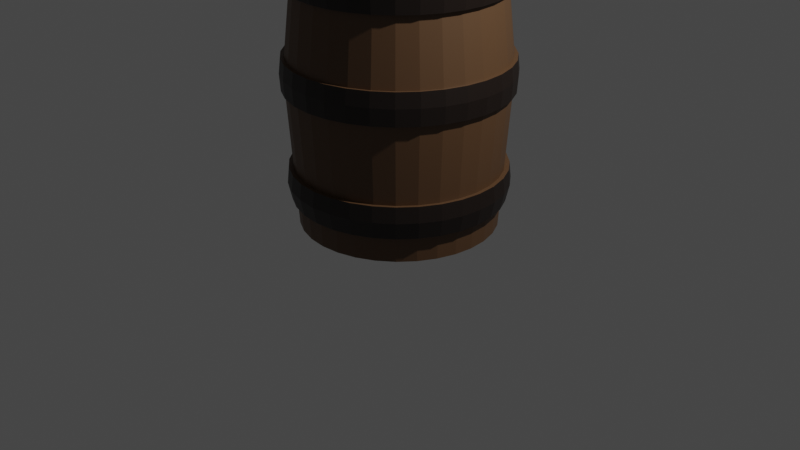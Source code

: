 # Source: DetailBarrel.blend  (saved by Blender 2.82.7; exported with 4.5.12 LTS)
import bpy
from mathutils import Matrix  # noqa: F401  (used for matrix-valued properties, if any)

bpy.ops.wm.read_factory_settings(use_empty=True)
scene = bpy.context.scene
scene.name = 'Scene'

# ---- collections
col_collection = bpy.data.collections.new('Collection'); scene.collection.children.link(col_collection)

# ---- materials (node trees are filled in below, after node groups)
mat_basewood = bpy.data.materials.new('BaseWood')
mat_basewood.use_transparent_shadow = False
mat_metalring = bpy.data.materials.new('MetalRing')
mat_metalring.use_transparent_shadow = False

# ---- material node trees
mat_basewood.use_nodes = True; mat_basewood.node_tree.nodes.clear()
_N = mat_basewood.node_tree.nodes; _L = mat_basewood.node_tree.links
n0 = _N.new('ShaderNodeOutputMaterial'); n0.name = 'Material Output'; n0.location = (300, 300)
n1 = _N.new('ShaderNodeBsdfPrincipled'); n1.name = 'Principled BSDF'; n1.location = (10, 300)
n1.distribution = 'GGX'
n1.subsurface_method = 'BURLEY'
n1.inputs[0].default_value = (0.1095, 0.05613, 0.02519, 1.0)
n1.inputs[3].default_value = 1.45
n1.inputs[27].default_value = (0.0, 0.0, 0.0, 1.0)
n1.inputs[28].default_value = 1.0
_L.new(n1.outputs[0], n0.inputs[0])
n0.is_active_output = True
mat_metalring.use_nodes = True; mat_metalring.node_tree.nodes.clear()
_N = mat_metalring.node_tree.nodes; _L = mat_metalring.node_tree.links
n0 = _N.new('ShaderNodeOutputMaterial'); n0.name = 'Material Output'; n0.location = (300, 300)
n1 = _N.new('ShaderNodeBsdfPrincipled'); n1.name = 'Principled BSDF'; n1.location = (10, 300)
n1.distribution = 'GGX'
n1.subsurface_method = 'BURLEY'
n1.inputs[0].default_value = (0.0121, 0.006315, 0.003876, 1.0)
n1.inputs[3].default_value = 1.45
n1.inputs[27].default_value = (0.0, 0.0, 0.0, 1.0)
n1.inputs[28].default_value = 1.0
_L.new(n1.outputs[0], n0.inputs[0])
n0.is_active_output = True

# ---- world
world_world = bpy.data.worlds.new('World'); scene.world = world_world
world_world.use_nodes = True; world_world.node_tree.nodes.clear()
_N = world_world.node_tree.nodes; _L = world_world.node_tree.links
n0 = _N.new('ShaderNodeOutputWorld'); n0.name = 'World Output'; n0.location = (300, 300)
n1 = _N.new('ShaderNodeBackground'); n1.name = 'Background'; n1.location = (10, 300)
n1.inputs[0].default_value = (0.05088, 0.05088, 0.05088, 1.0)
_L.new(n1.outputs[0], n0.inputs[0])
n0.is_active_output = True
world_world.color = (0.05088, 0.05088, 0.05088)
world_world.use_sun_shadow = False
world_world.sun_shadow_jitter_overblur = 0.0

# ---- cameras
cam_camera = bpy.data.cameras.new('Camera')
cam_camera.clip_end = 100.0
cam_camera.ortho_scale = 7.314

# ---- lights
light_light = bpy.data.lights.new('Light', 'POINT')
light_light.transmission_factor = 0.0
light_light.energy = 1000.0
light_light.shadow_soft_size = 0.1
light_light.shadow_maximum_resolution = 0.006
light_light.use_absolute_resolution = True

# ---- meshes
me_cylinder = bpy.data.meshes.new('Cylinder')
me_cylinder.from_pydata([(0.0, 1.0, -1.0), (5.527e-09, 0.9535, 1.0), (0.1951, 0.9808, -1.0), (0.186, 0.9351, 1.0), (0.3827, 0.9239, -1.0), (0.3649, 0.8809, 1.0), (0.5556, 0.8315, -1.0), (0.5297, 0.7928, 1.0), (0.7071, 0.7071, -1.0), (0.6742, 0.6742, 1.0), (0.8315, 0.5556, -1.0), (0.7928, 0.5297, 1.0), (0.9239, 0.3827, -1.0), (0.8809, 0.3649, 1.0), (0.9808, 0.1951, -1.0), (0.9351, 0.186, 1.0), (1.0, 7.55e-08, -1.0), (0.9535, 8.525e-08, 1.0), (0.9808, -0.1951, -1.0), (0.9351, -0.186, 1.0), (0.9239, -0.3827, -1.0), (0.8809, -0.3649, 1.0), (0.8315, -0.5556, -1.0), (0.7928, -0.5297, 1.0), (0.7071, -0.7071, -1.0), (0.6742, -0.6742, 1.0), (0.5556, -0.8315, -1.0), (0.5297, -0.7928, 1.0), (0.3827, -0.9239, -1.0), (0.3649, -0.8809, 1.0), (0.1951, -0.9808, -1.0), (0.186, -0.9351, 1.0), (-3.258e-07, -1.0, -1.0), (-3.051e-07, -0.9535, 1.0), (-0.1951, -0.9808, -1.0), (-0.186, -0.9351, 1.0), (-0.3827, -0.9239, -1.0), (-0.3649, -0.8809, 1.0), (-0.5556, -0.8315, -1.0), (-0.5297, -0.7928, 1.0), (-0.7071, -0.7071, -1.0), (-0.6742, -0.6742, 1.0), (-0.8315, -0.5556, -1.0), (-0.7928, -0.5297, 1.0), (-0.9239, -0.3827, -1.0), (-0.8809, -0.3649, 1.0), (-0.9808, -0.1951, -1.0), (-0.9351, -0.186, 1.0), (-1.0, 9.656e-07, -1.0), (-0.9535, 9.339e-07, 1.0), (-0.9808, 0.1951, -1.0), (-0.9351, 0.186, 1.0), (-0.9239, 0.3827, -1.0), (-0.8809, 0.3649, 1.0), (-0.8315, 0.5556, -1.0), (-0.7928, 0.5297, 1.0), (-0.7071, 0.7071, -1.0), (-0.6742, 0.6742, 1.0), (-0.5556, 0.8315, -1.0), (-0.5297, 0.7928, 1.0), (-0.3827, 0.9239, -1.0), (-0.3649, 0.8809, 1.0), (-0.1951, 0.9808, -1.0), (-0.186, 0.9351, 1.0), (-4.617e-09, 1.039, -0.5916), (-0.2027, 1.019, -0.5916), (-0.3977, 0.9601, -0.5916), (-0.5774, 0.8641, -0.5916), (-0.7349, 0.7349, -0.5916), (-0.8641, 0.5774, -0.5916), (-0.9601, 0.3977, -0.5916), (-1.019, 0.2027, -0.5916), (-1.039, 9.923e-07, -0.5916), (-1.019, -0.2027, -0.5916), (-0.9601, -0.3977, -0.5916), (-0.8641, -0.5774, -0.5916), (-0.7349, -0.7349, -0.5916), (-0.5774, -0.8641, -0.5916), (-0.3977, -0.9601, -0.5916), (-0.2027, -1.019, -0.5916), (-3.432e-07, -1.039, -0.5916), (0.2027, -1.019, -0.5916), (0.3977, -0.9601, -0.5916), (0.5774, -0.8641, -0.5916), (0.7349, -0.7349, -0.5916), (0.8641, -0.5774, -0.5916), (0.9601, -0.3977, -0.5916), (1.019, -0.2027, -0.5916), (1.039, 6.721e-08, -0.5916), (1.019, 0.2027, -0.5916), (0.9601, 0.3977, -0.5916), (0.8641, 0.5774, -0.5916), (0.7349, 0.7349, -0.5916), (0.5774, 0.8641, -0.5916), (0.3977, 0.9601, -0.5916), (0.2027, 1.019, -0.5916), (0.1586, 0.7976, 1.021), (2.379e-08, 0.8132, 1.021), (0.3112, 0.7513, 1.021), (0.4518, 0.6762, 1.021), (0.575, 0.575, 1.021), (0.6762, 0.4518, 1.021), (0.7513, 0.3112, 1.021), (0.7976, 0.1586, 1.021), (0.8132, 1.182e-07, 1.021), (0.7976, -0.1586, 1.021), (0.7513, -0.3112, 1.021), (0.6762, -0.4518, 1.021), (0.575, -0.575, 1.021), (0.4518, -0.6762, 1.021), (0.3112, -0.7513, 1.021), (0.1586, -0.7976, 1.021), (-2.412e-07, -0.8132, 1.021), (-0.1586, -0.7976, 1.021), (-0.3112, -0.7513, 1.021), (-0.4518, -0.6762, 1.021), (-0.575, -0.575, 1.021), (-0.6762, -0.4518, 1.021), (-0.7513, -0.3112, 1.021), (-0.7976, -0.1586, 1.021), (-0.8132, 8.42e-07, 1.021), (-0.7976, 0.1587, 1.021), (-0.7513, 0.3112, 1.021), (-0.6762, 0.4518, 1.021), (-0.575, 0.575, 1.021), (-0.4518, 0.6762, 1.021), (-0.3112, 0.7513, 1.021), (-0.1586, 0.7976, 1.021), (0.1586, 0.7976, 0.966), (2.127e-08, 0.8132, 0.966), (0.3112, 0.7513, 0.966), (0.4518, 0.6762, 0.966), (0.575, 0.575, 0.966), (0.6762, 0.4518, 0.966), (0.7513, 0.3112, 0.966), (0.7976, 0.1586, 0.966), (0.8132, 1.182e-07, 0.966), (0.7976, -0.1586, 0.966), (0.7513, -0.3112, 0.966), (0.6762, -0.4518, 0.966), (0.575, -0.575, 0.966), (0.4518, -0.6762, 0.966), (0.3112, -0.7513, 0.966), (0.1586, -0.7976, 0.966), (-2.437e-07, -0.8132, 0.966), (-0.1586, -0.7976, 0.966), (-0.3112, -0.7513, 0.966), (-0.4518, -0.6762, 0.966), (-0.575, -0.575, 0.966), (-0.6762, -0.4518, 0.966), (-0.7513, -0.3112, 0.966), (-0.7976, -0.1586, 0.966), (-0.8132, 8.42e-07, 0.966), (-0.7976, 0.1587, 0.966), (-0.7513, 0.3112, 0.966), (-0.6762, 0.4518, 0.966), (-0.575, 0.575, 0.966), (-0.4518, 0.6762, 0.966), (-0.3112, 0.7513, 0.966), (-0.1586, 0.7976, 0.966), (-1.02e-08, 1.087, 0.1685), (0.212, 1.066, 0.1685), (0.4159, 1.004, 0.1685), (0.6038, 0.9036, 0.1685), (0.7684, 0.7684, 0.1685), (0.9036, 0.6038, 0.1685), (1.004, 0.4159, 0.1685), (1.066, 0.212, 0.1685), (1.087, 5.719e-08, 0.1685), (1.066, -0.212, 0.1685), (1.004, -0.4159, 0.1685), (0.9036, -0.6038, 0.1685), (0.7684, -0.7684, 0.1685), (0.6038, -0.9036, 0.1685), (0.4159, -1.004, 0.1685), (0.212, -1.066, 0.1685), (-3.643e-07, -1.087, 0.1685), (-0.212, -1.066, 0.1685), (-0.4159, -1.004, 0.1685), (-0.6038, -0.9036, 0.1685), (-0.7684, -0.7684, 0.1685), (-0.9036, -0.6038, 0.1685), (-1.004, -0.4159, 0.1685), (-1.066, -0.212, 0.1685), (-1.087, 1.024e-06, 0.1685), (-1.066, 0.212, 0.1685), (-1.004, 0.4159, 0.1685), (-0.9036, 0.6038, 0.1685), (-0.7684, 0.7684, 0.1685), (-0.6038, 0.9036, 0.1685), (-0.4159, 1.004, 0.1685), (-0.212, 1.066, 0.1685), (0.213, 1.071, -0.04462), (0.4178, 1.009, -0.04462), (0.6066, 0.9078, -0.04462), (0.772, 0.772, -0.04462), (0.9078, 0.6066, -0.04462), (1.009, 0.4178, -0.04462), (1.071, 0.213, -0.04462), (1.092, 5.612e-08, -0.04462), (1.071, -0.213, -0.04462), (1.009, -0.4178, -0.04462), (0.9078, -0.6066, -0.04462), (0.772, -0.772, -0.04462), (0.6066, -0.9078, -0.04462), (0.4178, -1.009, -0.04462), (0.213, -1.071, -0.04462), (-3.666e-07, -1.092, -0.04462), (-0.213, -1.071, -0.04462), (-0.4178, -1.009, -0.04462), (-0.6066, -0.9078, -0.04462), (-0.772, -0.772, -0.04462), (-0.9078, -0.6066, -0.04462), (-1.009, -0.4178, -0.04462), (-1.071, -0.213, -0.04462), (-1.092, 1.028e-06, -0.04462), (-1.071, 0.213, -0.04462), (-1.009, 0.4178, -0.04462), (-0.9078, 0.6066, -0.04462), (-0.772, 0.772, -0.04462), (-0.6066, 0.9078, -0.04462), (-0.4178, 1.009, -0.04462), (-0.213, 1.071, -0.04462), (-1.08e-08, 1.092, -0.04462), (-1.476e-08, 1.129, -0.04829), (-1.609e-08, 1.14, 0.06892), (0.2192, 1.102, 0.1721), (0.2224, 1.118, 0.06892), (0.4299, 1.038, 0.1721), (0.4362, 1.053, 0.06892), (0.6241, 0.934, 0.1721), (0.6333, 0.9478, 0.06892), (0.7943, 0.7943, 0.1721), (0.806, 0.806, 0.06892), (0.934, 0.6241, 0.1721), (0.9478, 0.6333, 0.06892), (1.038, 0.4299, 0.1721), (1.053, 0.4362, 0.06892), (1.102, 0.2192, 0.1721), (1.118, 0.2224, 0.06892), (1.123, 4.815e-08, 0.1721), (1.14, 4.467e-08, 0.06892), (1.102, -0.2192, 0.1721), (1.118, -0.2224, 0.06892), (1.038, -0.4299, 0.1721), (1.053, -0.4362, 0.06892), (0.934, -0.6241, 0.1721), (0.9478, -0.6333, 0.06892), (0.7943, -0.7943, 0.1721), (0.806, -0.806, 0.06892), (0.6241, -0.934, 0.1721), (0.6333, -0.9478, 0.06892), (0.4299, -1.038, 0.1721), (0.4362, -1.053, 0.06892), (0.2192, -1.102, 0.1721), (0.2224, -1.118, 0.06892), (-3.802e-07, -1.123, 0.1721), (-3.875e-07, -1.14, 0.06892), (-0.2192, -1.102, 0.1721), (-0.2224, -1.118, 0.06892), (-0.4299, -1.038, 0.1721), (-0.4362, -1.053, 0.06892), (-0.6241, -0.934, 0.1721), (-0.6333, -0.9478, 0.06892), (-0.7943, -0.7943, 0.1721), (-0.806, -0.806, 0.06892), (-0.934, -0.6241, 0.1721), (-0.9478, -0.6333, 0.06892), (-1.038, -0.4299, 0.1721), (-1.053, -0.4362, 0.06892), (-1.102, -0.2192, 0.1721), (-1.118, -0.2224, 0.06892), (-1.123, 1.048e-06, 0.1721), (-1.14, 1.059e-06, 0.06892), (-1.102, 0.2192, 0.1721), (-1.118, 0.2224, 0.06892), (-1.038, 0.4299, 0.1721), (-1.053, 0.4362, 0.06892), (-0.934, 0.6241, 0.1721), (-0.9478, 0.6333, 0.06892), (-0.7943, 0.7943, 0.1721), (-0.806, 0.806, 0.06892), (-0.6241, 0.934, 0.1721), (-0.6333, 0.9478, 0.06892), (-0.4299, 1.038, 0.1721), (-0.4362, 1.053, 0.06892), (-0.2192, 1.102, 0.1721), (-0.2224, 1.118, 0.06892), (-1.414e-08, 1.123, 0.1721), (0.2202, 1.107, -0.04829), (0.4319, 1.043, -0.04829), (0.627, 0.9384, -0.04829), (0.7981, 0.7981, -0.04829), (0.9384, 0.627, -0.04829), (1.043, 0.4319, -0.04829), (1.107, 0.2202, -0.04829), (1.129, 4.705e-08, -0.04829), (1.107, -0.2202, -0.04829), (1.043, -0.4319, -0.04829), (0.9384, -0.627, -0.04829), (0.7981, -0.7981, -0.04829), (0.627, -0.9384, -0.04829), (0.4319, -1.043, -0.04829), (0.2202, -1.107, -0.04829), (-3.825e-07, -1.129, -0.04829), (-0.2202, -1.107, -0.04829), (-0.4319, -1.043, -0.04829), (-0.627, -0.9384, -0.04829), (-0.7981, -0.7981, -0.04829), (-0.9384, -0.627, -0.04829), (-1.043, -0.4319, -0.04829), (-1.107, -0.2202, -0.04829), (-1.129, 1.052e-06, -0.04829), (-1.107, 0.2202, -0.04829), (-1.043, 0.4319, -0.04829), (-0.9384, 0.627, -0.04829), (-0.7981, 0.7981, -0.04829), (-0.627, 0.9384, -0.04829), (-0.4319, 1.043, -0.04829), (-0.2202, 1.107, -0.04829), (0.1986, 0.9987, -0.8102), (0.3897, 0.9407, -0.8102), (0.5657, 0.8466, -0.8102), (0.72, 0.72, -0.8102), (0.8466, 0.5657, -0.8102), (0.9407, 0.3897, -0.8102), (0.9987, 0.1986, -0.8102), (1.018, 7.165e-08, -0.8102), (0.9987, -0.1986, -0.8102), (0.9407, -0.3897, -0.8102), (0.8466, -0.5657, -0.8102), (0.72, -0.72, -0.8102), (0.5657, -0.8466, -0.8102), (0.3897, -0.9407, -0.8102), (0.1986, -0.9987, -0.8102), (-3.339e-07, -1.018, -0.8102), (-0.1987, -0.9987, -0.8102), (-0.3897, -0.9407, -0.8102), (-0.5657, -0.8466, -0.8102), (-0.72, -0.72, -0.8102), (-0.8466, -0.5657, -0.8102), (-0.9407, -0.3897, -0.8102), (-0.9987, -0.1986, -0.8102), (-1.018, 9.78e-07, -0.8102), (-0.9987, 0.1987, -0.8102), (-0.9407, 0.3897, -0.8102), (-0.8466, 0.5657, -0.8102), (-0.72, 0.72, -0.8102), (-0.5657, 0.8466, -0.8102), (-0.3897, 0.9407, -0.8102), (-0.1986, 0.9987, -0.8102), (-2.146e-09, 1.018, -0.8102), (-1.108e-08, 1.105, -0.6966), (-1.083e-08, 1.088, -0.5866), (-0.2123, 1.067, -0.5866), (-0.4164, 1.005, -0.5866), (-0.6045, 0.9046, -0.5866), (-0.7693, 0.7693, -0.5866), (-0.9046, 0.6045, -0.5866), (-1.005, 0.4164, -0.5866), (-1.067, 0.2123, -0.5866), (-1.088, 1.025e-06, -0.5866), (-1.067, -0.2123, -0.5866), (-1.005, -0.4164, -0.5866), (-0.9046, -0.6045, -0.5866), (-0.7693, -0.7693, -0.5866), (-0.6045, -0.9046, -0.5866), (-0.4164, -1.005, -0.5866), (-0.2123, -1.067, -0.5866), (-3.654e-07, -1.088, -0.5866), (0.2123, -1.067, -0.5866), (0.4164, -1.005, -0.5866), (0.6045, -0.9046, -0.5866), (0.7693, -0.7693, -0.5866), (0.9046, -0.6045, -0.5866), (1.005, -0.4164, -0.5866), (1.067, -0.2123, -0.5866), (1.088, 5.621e-08, -0.5866), (1.067, 0.2123, -0.5866), (1.005, 0.4164, -0.5866), (0.9046, 0.6045, -0.5866), (0.7693, 0.7693, -0.5866), (0.6045, 0.9046, -0.5866), (0.4164, 1.005, -0.5866), (0.2123, 1.067, -0.5866), (0.2155, 1.084, -0.6966), (0.4228, 1.021, -0.6966), (0.6138, 0.9186, -0.6966), (0.7812, 0.7812, -0.6966), (0.9186, 0.6138, -0.6966), (1.021, 0.4228, -0.6966), (1.084, 0.2155, -0.6966), (1.105, 5.169e-08, -0.6966), (1.084, -0.2155, -0.6966), (1.021, -0.4228, -0.6966), (0.9186, -0.6138, -0.6966), (0.7812, -0.7812, -0.6966), (0.6138, -0.9186, -0.6966), (0.4228, -1.021, -0.6966), (0.2155, -1.084, -0.6966), (-3.711e-07, -1.105, -0.6966), (-0.2155, -1.084, -0.6966), (-0.4228, -1.021, -0.6966), (-0.6138, -0.9186, -0.6966), (-0.7812, -0.7812, -0.6966), (-0.9186, -0.6138, -0.6966), (-1.021, -0.4228, -0.6966), (-1.084, -0.2155, -0.6966), (-1.105, 1.035e-06, -0.6966), (-1.084, 0.2155, -0.6966), (-1.021, 0.4228, -0.6966), (-0.9186, 0.6138, -0.6966), (-0.7812, 0.7812, -0.6966), (-0.6138, 0.9186, -0.6966), (-0.4228, 1.021, -0.6966), (-0.2155, 1.084, -0.6966), (-8.247e-09, 1.066, -0.8154), (0.208, 1.046, -0.8154), (0.4079, 0.9849, -0.8154), (0.5922, 0.8864, -0.8154), (0.7538, 0.7538, -0.8154), (0.8864, 0.5922, -0.8154), (0.9849, 0.4079, -0.8154), (1.046, 0.208, -0.8154), (1.066, 6.085e-08, -0.8154), (1.046, -0.208, -0.8154), (0.9849, -0.4079, -0.8154), (0.8864, -0.5922, -0.8154), (0.7538, -0.7538, -0.8154), (0.5922, -0.8864, -0.8154), (0.4079, -0.9849, -0.8154), (0.208, -1.046, -0.8154), (-3.556e-07, -1.066, -0.8154), (-0.208, -1.046, -0.8154), (-0.4079, -0.9849, -0.8154), (-0.5922, -0.8864, -0.8154), (-0.7538, -0.7538, -0.8154), (-0.8864, -0.5922, -0.8154), (-0.9849, -0.4079, -0.8154), (-1.046, -0.208, -0.8154), (-1.066, 1.01e-06, -0.8154), (-1.046, 0.208, -0.8154), (-0.9849, 0.4079, -0.8154), (-0.8864, 0.5922, -0.8154), (-0.7538, 0.7538, -0.8154), (-0.5922, 0.8864, -0.8154), (-0.4079, 0.9849, -0.8154), (-0.208, 1.046, -0.8154), (-1.626e-09, 1.014, 0.6218), (0.1978, 0.9946, 0.6218), (0.3881, 0.9369, 0.6218), (0.5634, 0.8432, 0.6218), (0.7171, 0.7171, 0.6218), (0.8432, 0.5634, 0.6218), (0.9369, 0.3881, 0.6218), (0.9946, 0.1978, 0.6218), (1.014, 7.248e-08, 0.6218), (0.9946, -0.1978, 0.6218), (0.9369, -0.3881, 0.6218), (0.8432, -0.5634, 0.6218), (0.7171, -0.7171, 0.6218), (0.5634, -0.8432, 0.6218), (0.3881, -0.9369, 0.6218), (0.1978, -0.9946, 0.6218), (-3.321e-07, -1.014, 0.6218), (-0.1978, -0.9946, 0.6218), (-0.3881, -0.9369, 0.6218), (-0.5634, -0.8432, 0.6218), (-0.7171, -0.7171, 0.6218), (-0.8432, -0.5634, 0.6218), (-0.9369, -0.3881, 0.6218), (-0.9946, -0.1978, 0.6218), (-1.014, 9.751e-07, 0.6218), (-0.9946, 0.1978, 0.6218), (-0.9369, 0.3881, 0.6218), (-0.8432, 0.5634, 0.6218), (-0.7171, 0.7171, 0.6218), (-0.5634, 0.8432, 0.6218), (-0.3881, 0.9369, 0.6218), (-0.1978, 0.9946, 0.6218), (2.75e-09, 0.977, 0.8532), (0.1906, 0.9582, 0.8532), (0.3739, 0.9026, 0.8532), (0.5428, 0.8123, 0.8532), (0.6908, 0.6908, 0.8532), (0.8123, 0.5428, 0.8532), (0.9026, 0.3739, 0.8532), (0.9582, 0.1906, 0.8532), (0.977, 8.029e-08, 0.8532), (0.9582, -0.1906, 0.8532), (0.9026, -0.3739, 0.8532), (0.8123, -0.5428, 0.8532), (0.6908, -0.6908, 0.8532), (0.5428, -0.8123, 0.8532), (0.3739, -0.9026, 0.8532), (0.1906, -0.9582, 0.8532), (-3.156e-07, -0.977, 0.8532), (-0.1906, -0.9582, 0.8532), (-0.3739, -0.9026, 0.8532), (-0.5428, -0.8123, 0.8532), (-0.6908, -0.6908, 0.8532), (-0.8123, -0.5428, 0.8532), (-0.9026, -0.3739, 0.8532), (-0.9582, -0.1906, 0.8532), (-0.977, 9.499e-07, 0.8532), (-0.9582, 0.1906, 0.8532), (-0.9026, 0.3739, 0.8532), (-0.8123, 0.5428, 0.8532), (-0.6908, 0.6908, 0.8532), (-0.5428, 0.8123, 0.8532), (-0.3739, 0.9026, 0.8532), (-0.1906, 0.9582, 0.8532), (0.2089, 1.05, 0.7379), (0.2061, 1.036, 0.617), (0.4098, 0.9893, 0.7379), (0.4042, 0.9759, 0.617), (0.5949, 0.8904, 0.7379), (0.5869, 0.8783, 0.617), (0.7572, 0.7572, 0.7379), (0.7469, 0.7469, 0.617), (0.8904, 0.5949, 0.7379), (0.8783, 0.5869, 0.617), (0.9893, 0.4098, 0.7379), (0.9759, 0.4042, 0.617), (1.05, 0.2089, 0.7379), (1.036, 0.2061, 0.617), (1.071, 5.984e-08, 0.7379), (1.056, 6.294e-08, 0.617), (1.05, -0.2089, 0.7379), (1.036, -0.2061, 0.617), (0.9893, -0.4098, 0.7379), (0.9759, -0.4042, 0.617), (0.8904, -0.5949, 0.7379), (0.8783, -0.5869, 0.617), (0.7572, -0.7572, 0.7379), (0.7469, -0.7469, 0.617), (0.5949, -0.8904, 0.7379), (0.5869, -0.8783, 0.617), (0.4098, -0.9893, 0.7379), (0.4042, -0.9759, 0.617), (0.2089, -1.05, 0.7379), (0.2061, -1.036, 0.617), (-3.563e-07, -1.071, 0.7379), (-3.505e-07, -1.056, 0.617), (-0.2089, -1.05, 0.7379), (-0.2061, -1.036, 0.617), (-0.4098, -0.9893, 0.7379), (-0.4042, -0.9759, 0.617), (-0.5949, -0.8904, 0.7379), (-0.5869, -0.8783, 0.617), (-0.7572, -0.7572, 0.7379), (-0.7469, -0.7469, 0.617), (-0.8904, -0.5949, 0.7379), (-0.8783, -0.5869, 0.617), (-0.9893, -0.4098, 0.7379), (-0.9759, -0.4042, 0.617), (-1.05, -0.2089, 0.7379), (-1.036, -0.2061, 0.617), (-1.071, 1.013e-06, 0.7379), (-1.056, 1.003e-06, 0.617), (-1.05, 0.2089, 0.7379), (-1.036, 0.2061, 0.617), (-0.9893, 0.4098, 0.7379), (-0.9759, 0.4042, 0.617), (-0.8904, 0.5949, 0.7379), (-0.8783, 0.5869, 0.617), (-0.7572, 0.7572, 0.7379), (-0.7469, 0.7469, 0.617), (-0.5949, 0.8904, 0.7379), (-0.5869, 0.8783, 0.617), (-0.4098, 0.9893, 0.7379), (-0.4042, 0.9759, 0.617), (-0.2089, 1.05, 0.7379), (-0.2061, 1.036, 0.617), (-6.353e-09, 1.056, 0.617), (-7.35e-09, 1.071, 0.7379), (-1.795e-09, 1.018, 0.858), (-0.1985, 0.9981, 0.858), (-0.3894, 0.9402, 0.858), (-0.5654, 0.8462, 0.858), (-0.7196, 0.7196, 0.858), (-0.8462, 0.5654, 0.858), (-0.9402, 0.3894, 0.858), (-0.9981, 0.1985, 0.858), (-1.018, 9.769e-07, 0.858), (-0.9981, -0.1985, 0.858), (-0.9402, -0.3894, 0.858), (-0.8462, -0.5654, 0.858), (-0.7196, -0.7196, 0.858), (-0.5654, -0.8462, 0.858), (-0.3894, -0.9402, 0.858), (-0.1985, -0.9981, 0.858), (-3.334e-07, -1.018, 0.858), (0.1985, -0.9981, 0.858), (0.3894, -0.9402, 0.858), (0.5654, -0.8462, 0.858), (0.7196, -0.7196, 0.858), (0.8462, -0.5654, 0.858), (0.9402, -0.3894, 0.858), (0.9981, -0.1985, 0.858), (1.018, 7.107e-08, 0.858), (0.9981, 0.1985, 0.858), (0.9402, 0.3894, 0.858), (0.8462, 0.5654, 0.858), (0.7196, 0.7196, 0.858), (0.5654, 0.8462, 0.858), (0.3894, 0.9402, 0.858), (0.1985, 0.9981, 0.858), (0.04131, 0.2077, 0.966), (1.03e-07, 0.2118, 0.966), (0.08103, 0.1956, 0.966), (0.1176, 0.1761, 0.966), (0.1497, 0.1497, 0.966), (0.1761, 0.1176, 0.966), (0.1956, 0.08103, 0.966), (0.2077, 0.04131, 0.966), (0.2118, 2.484e-07, 0.966), (0.2077, -0.04131, 0.966), (0.1956, -0.08103, 0.966), (0.1761, -0.1176, 0.966), (0.1497, -0.1497, 0.966), (0.1176, -0.1761, 0.966), (0.08103, -0.1956, 0.966), (0.04131, -0.2077, 0.966), (3.401e-08, -0.2118, 0.966), (-0.04131, -0.2077, 0.966), (-0.08103, -0.1956, 0.966), (-0.1176, -0.1761, 0.966), (-0.1497, -0.1497, 0.966), (-0.1761, -0.1176, 0.966), (-0.1956, -0.08103, 0.966), (-0.2077, -0.04131, 0.966), (-0.2118, 4.369e-07, 0.966), (-0.2077, 0.04131, 0.966), (-0.1956, 0.08104, 0.966), (-0.1761, 0.1176, 0.966), (-0.1497, 0.1497, 0.966), (-0.1176, 0.1761, 0.966), (-0.08103, 0.1956, 0.966), (-0.04131, 0.2077, 0.966), (0.04131, 0.2077, 0.9389), (7.623e-08, 0.2118, 0.9389), (0.08103, 0.1956, 0.9389), (0.1176, 0.1761, 0.9389), (0.1497, 0.1497, 0.9389), (0.1761, 0.1176, 0.9389), (0.1956, 0.08103, 0.9389), (0.2077, 0.04131, 0.9389), (0.2118, 2.484e-07, 0.9389), (0.2077, -0.04131, 0.9389), (0.1956, -0.08103, 0.9389), (0.1761, -0.1176, 0.9389), (0.1497, -0.1497, 0.9389), (0.1176, -0.1761, 0.9389), (0.08103, -0.1956, 0.9389), (0.04131, -0.2077, 0.9389), (7.23e-09, -0.2118, 0.9389), (-0.04131, -0.2077, 0.9389), (-0.08103, -0.1956, 0.9389), (-0.1176, -0.1761, 0.9389), (-0.1497, -0.1497, 0.9389), (-0.1761, -0.1176, 0.9389), (-0.1956, -0.08103, 0.9389), (-0.2077, -0.04131, 0.9389), (-0.2118, 4.369e-07, 0.9389), (-0.2077, 0.04131, 0.9389), (-0.1956, 0.08104, 0.9389), (-0.1761, 0.1176, 0.9389), (-0.1497, 0.1497, 0.9389), (-0.1176, 0.1761, 0.9389), (-0.08103, 0.1956, 0.9389), (-0.04131, 0.2077, 0.9389)], [], [(480, 1, 3, 481), (481, 3, 5, 482), (482, 5, 7, 483), (483, 7, 9, 484), (484, 9, 11, 485), (485, 11, 13, 486), (486, 13, 15, 487), (487, 15, 17, 488), (488, 17, 19, 489), (489, 19, 21, 490), (490, 21, 23, 491), (491, 23, 25, 492), (492, 25, 27, 493), (493, 27, 29, 494), (494, 29, 31, 495), (495, 31, 33, 496), (496, 33, 35, 497), (497, 35, 37, 498), (498, 37, 39, 499), (499, 39, 41, 500), (500, 41, 43, 501), (501, 43, 45, 502), (502, 45, 47, 503), (503, 47, 49, 504), (504, 49, 51, 505), (505, 51, 53, 506), (506, 53, 55, 507), (507, 55, 57, 508), (508, 57, 59, 509), (509, 59, 61, 510), (17, 15, 103, 104), (510, 61, 63, 511), (511, 63, 1, 480), (0, 2, 4, 6, 8, 10, 12, 14, 16, 18, 20, 22, 24, 26, 28, 30, 32, 34, 36, 38, 40, 42, 44, 46, 48, 50, 52, 54, 56, 58, 60, 62), (166, 167, 238, 236), (205, 204, 301, 302), (167, 168, 240, 238), (204, 203, 300, 301), (168, 169, 242, 240), (203, 202, 299, 300), (169, 170, 244, 242), (202, 201, 298, 299), (170, 171, 246, 244), (201, 200, 297, 298), (171, 172, 248, 246), (200, 199, 296, 297), (172, 173, 250, 248), (199, 198, 295, 296), (173, 174, 252, 250), (198, 197, 294, 295), (174, 175, 254, 252), (197, 196, 293, 294), (223, 222, 319, 224), (175, 176, 256, 254), (196, 195, 292, 293), (222, 221, 318, 319), (176, 177, 258, 256), (195, 194, 291, 292), (221, 220, 317, 318), (177, 178, 260, 258), (194, 193, 290, 291), (220, 219, 316, 317), (178, 179, 262, 260), (193, 192, 289, 290), (219, 218, 315, 316), (179, 180, 264, 262), (107, 106, 138, 139), (35, 33, 112, 113), (53, 51, 121, 122), (9, 7, 99, 100), (27, 25, 108, 109), (45, 43, 117, 118), (63, 61, 126, 127), (19, 17, 104, 105), (37, 35, 113, 114), (55, 53, 122, 123), (11, 9, 100, 101), (29, 27, 109, 110), (47, 45, 118, 119), (3, 1, 97, 96), (1, 63, 127, 97), (21, 19, 105, 106), (39, 37, 114, 115), (57, 55, 123, 124), (13, 11, 101, 102), (31, 29, 110, 111), (49, 47, 119, 120), (5, 3, 96, 98), (23, 21, 106, 107), (41, 39, 115, 116), (59, 57, 124, 125), (15, 13, 102, 103), (33, 31, 111, 112), (51, 49, 120, 121), (7, 5, 98, 99), (25, 23, 107, 108), (43, 41, 116, 117), (61, 59, 125, 126), (152, 151, 631, 632), (121, 120, 152, 153), (108, 107, 139, 140), (122, 121, 153, 154), (109, 108, 140, 141), (123, 122, 154, 155), (110, 109, 141, 142), (96, 97, 129, 128), (124, 123, 155, 156), (111, 110, 142, 143), (98, 96, 128, 130), (125, 124, 156, 157), (112, 111, 143, 144), (99, 98, 130, 131), (126, 125, 157, 158), (113, 112, 144, 145), (100, 99, 131, 132), (127, 126, 158, 159), (114, 113, 145, 146), (101, 100, 132, 133), (97, 127, 159, 129), (115, 114, 146, 147), (102, 101, 133, 134), (116, 115, 147, 148), (103, 102, 134, 135), (117, 116, 148, 149), (104, 103, 135, 136), (118, 117, 149, 150), (105, 104, 136, 137), (119, 118, 150, 151), (106, 105, 137, 138), (120, 119, 151, 152), (192, 223, 224, 289), (218, 217, 314, 315), (180, 181, 266, 264), (217, 216, 313, 314), (181, 182, 268, 266), (216, 215, 312, 313), (182, 183, 270, 268), (215, 214, 311, 312), (183, 184, 272, 270), (214, 213, 310, 311), (184, 185, 274, 272), (213, 212, 309, 310), (185, 186, 276, 274), (212, 211, 308, 309), (186, 187, 278, 276), (160, 161, 226, 288), (211, 210, 307, 308), (187, 188, 280, 278), (161, 162, 228, 226), (210, 209, 306, 307), (188, 189, 282, 280), (162, 163, 230, 228), (209, 208, 305, 306), (189, 190, 284, 282), (163, 164, 232, 230), (208, 207, 304, 305), (190, 191, 286, 284), (164, 165, 234, 232), (207, 206, 303, 304), (191, 160, 288, 286), (165, 166, 236, 234), (206, 205, 302, 303), (64, 223, 192, 95), (95, 192, 193, 94), (94, 193, 194, 93), (93, 194, 195, 92), (92, 195, 196, 91), (91, 196, 197, 90), (90, 197, 198, 89), (89, 198, 199, 88), (88, 199, 200, 87), (87, 200, 201, 86), (86, 201, 202, 85), (85, 202, 203, 84), (84, 203, 204, 83), (83, 204, 205, 82), (82, 205, 206, 81), (81, 206, 207, 80), (80, 207, 208, 79), (79, 208, 209, 78), (78, 209, 210, 77), (77, 210, 211, 76), (76, 211, 212, 75), (75, 212, 213, 74), (74, 213, 214, 73), (73, 214, 215, 72), (72, 215, 216, 71), (71, 216, 217, 70), (70, 217, 218, 69), (69, 218, 219, 68), (68, 219, 220, 67), (67, 220, 221, 66), (66, 221, 222, 65), (65, 222, 223, 64), (319, 287, 225, 224), (318, 285, 287, 319), (317, 283, 285, 318), (316, 281, 283, 317), (315, 279, 281, 316), (314, 277, 279, 315), (313, 275, 277, 314), (312, 273, 275, 313), (311, 271, 273, 312), (310, 269, 271, 311), (309, 267, 269, 310), (308, 265, 267, 309), (307, 263, 265, 308), (306, 261, 263, 307), (305, 259, 261, 306), (304, 257, 259, 305), (303, 255, 257, 304), (302, 253, 255, 303), (301, 251, 253, 302), (300, 249, 251, 301), (299, 247, 249, 300), (298, 245, 247, 299), (297, 243, 245, 298), (296, 241, 243, 297), (295, 239, 241, 296), (294, 237, 239, 295), (293, 235, 237, 294), (292, 233, 235, 293), (291, 231, 233, 292), (290, 229, 231, 291), (289, 227, 229, 290), (224, 225, 227, 289), (287, 286, 288, 225), (285, 284, 286, 287), (283, 282, 284, 285), (281, 280, 282, 283), (279, 278, 280, 281), (277, 276, 278, 279), (275, 274, 276, 277), (273, 272, 274, 275), (271, 270, 272, 273), (269, 268, 270, 271), (267, 266, 268, 269), (265, 264, 266, 267), (263, 262, 264, 265), (261, 260, 262, 263), (259, 258, 260, 261), (257, 256, 258, 259), (255, 254, 256, 257), (253, 252, 254, 255), (251, 250, 252, 253), (249, 248, 250, 251), (247, 246, 248, 249), (245, 244, 246, 247), (243, 242, 244, 245), (241, 240, 242, 243), (239, 238, 240, 241), (237, 236, 238, 239), (235, 234, 236, 237), (233, 232, 234, 235), (231, 230, 232, 233), (229, 228, 230, 231), (227, 226, 228, 229), (225, 288, 226, 227), (336, 335, 432, 433), (77, 76, 365, 366), (337, 336, 433, 434), (76, 75, 364, 365), (338, 337, 434, 435), (75, 74, 363, 364), (339, 338, 435, 436), (74, 73, 362, 363), (340, 339, 436, 437), (73, 72, 361, 362), (72, 71, 360, 361), (341, 340, 437, 438), (71, 70, 359, 360), (342, 341, 438, 439), (70, 69, 358, 359), (343, 342, 439, 440), (64, 95, 384, 353), (344, 343, 440, 441), (69, 68, 357, 358), (95, 94, 383, 384), (345, 344, 441, 442), (68, 67, 356, 357), (94, 93, 382, 383), (346, 345, 442, 443), (67, 66, 355, 356), (93, 92, 381, 382), (320, 351, 416, 417), (347, 346, 443, 444), (66, 65, 354, 355), (92, 91, 380, 381), (321, 320, 417, 418), (348, 347, 444, 445), (65, 64, 353, 354), (91, 90, 379, 380), (322, 321, 418, 419), (349, 348, 445, 446), (90, 89, 378, 379), (323, 322, 419, 420), (350, 349, 446, 447), (89, 88, 377, 378), (324, 323, 420, 421), (351, 350, 447, 416), (88, 87, 376, 377), (325, 324, 421, 422), (87, 86, 375, 376), (326, 325, 422, 423), (86, 85, 374, 375), (327, 326, 423, 424), (85, 84, 373, 374), (328, 327, 424, 425), (84, 83, 372, 373), (329, 328, 425, 426), (83, 82, 371, 372), (330, 329, 426, 427), (82, 81, 370, 371), (331, 330, 427, 428), (81, 80, 369, 370), (332, 331, 428, 429), (333, 332, 429, 430), (80, 79, 368, 369), (334, 333, 430, 431), (79, 78, 367, 368), (335, 334, 431, 432), (78, 77, 366, 367), (62, 350, 351, 0), (60, 349, 350, 62), (58, 348, 349, 60), (56, 347, 348, 58), (54, 346, 347, 56), (52, 345, 346, 54), (50, 344, 345, 52), (48, 343, 344, 50), (46, 342, 343, 48), (44, 341, 342, 46), (42, 340, 341, 44), (40, 339, 340, 42), (38, 338, 339, 40), (36, 337, 338, 38), (34, 336, 337, 36), (32, 335, 336, 34), (30, 334, 335, 32), (28, 333, 334, 30), (26, 332, 333, 28), (24, 331, 332, 26), (22, 330, 331, 24), (20, 329, 330, 22), (18, 328, 329, 20), (16, 327, 328, 18), (14, 326, 327, 16), (12, 325, 326, 14), (10, 324, 325, 12), (8, 323, 324, 10), (6, 322, 323, 8), (4, 321, 322, 6), (2, 320, 321, 4), (0, 351, 320, 2), (415, 354, 353, 352), (414, 355, 354, 415), (413, 356, 355, 414), (412, 357, 356, 413), (411, 358, 357, 412), (410, 359, 358, 411), (409, 360, 359, 410), (408, 361, 360, 409), (407, 362, 361, 408), (406, 363, 362, 407), (405, 364, 363, 406), (404, 365, 364, 405), (403, 366, 365, 404), (402, 367, 366, 403), (401, 368, 367, 402), (400, 369, 368, 401), (399, 370, 369, 400), (398, 371, 370, 399), (397, 372, 371, 398), (396, 373, 372, 397), (395, 374, 373, 396), (394, 375, 374, 395), (393, 376, 375, 394), (392, 377, 376, 393), (391, 378, 377, 392), (390, 379, 378, 391), (389, 380, 379, 390), (388, 381, 380, 389), (387, 382, 381, 388), (386, 383, 382, 387), (385, 384, 383, 386), (352, 353, 384, 385), (416, 352, 385, 417), (417, 385, 386, 418), (418, 386, 387, 419), (419, 387, 388, 420), (420, 388, 389, 421), (421, 389, 390, 422), (422, 390, 391, 423), (423, 391, 392, 424), (424, 392, 393, 425), (425, 393, 394, 426), (426, 394, 395, 427), (427, 395, 396, 428), (428, 396, 397, 429), (429, 397, 398, 430), (430, 398, 399, 431), (431, 399, 400, 432), (432, 400, 401, 433), (433, 401, 402, 434), (434, 402, 403, 435), (435, 403, 404, 436), (436, 404, 405, 437), (437, 405, 406, 438), (438, 406, 407, 439), (439, 407, 408, 440), (440, 408, 409, 441), (441, 409, 410, 442), (442, 410, 411, 443), (443, 411, 412, 444), (444, 412, 413, 445), (445, 413, 414, 446), (446, 414, 415, 447), (447, 415, 352, 416), (191, 479, 448, 160), (190, 478, 479, 191), (189, 477, 478, 190), (188, 476, 477, 189), (187, 475, 476, 188), (186, 474, 475, 187), (185, 473, 474, 186), (184, 472, 473, 185), (183, 471, 472, 184), (182, 470, 471, 183), (181, 469, 470, 182), (180, 468, 469, 181), (179, 467, 468, 180), (178, 466, 467, 179), (177, 465, 466, 178), (176, 464, 465, 177), (175, 463, 464, 176), (174, 462, 463, 175), (173, 461, 462, 174), (172, 460, 461, 173), (171, 459, 460, 172), (170, 458, 459, 171), (169, 457, 458, 170), (168, 456, 457, 169), (167, 455, 456, 168), (166, 454, 455, 167), (165, 453, 454, 166), (164, 452, 453, 165), (163, 451, 452, 164), (162, 450, 451, 163), (161, 449, 450, 162), (160, 448, 449, 161), (490, 491, 597, 598), (474, 473, 561, 563), (491, 492, 596, 597), (475, 474, 563, 565), (449, 448, 574, 513), (492, 493, 595, 596), (476, 475, 565, 567), (450, 449, 513, 515), (493, 494, 594, 595), (477, 476, 567, 569), (451, 450, 515, 517), (494, 495, 593, 594), (478, 477, 569, 571), (452, 451, 517, 519), (495, 496, 592, 593), (479, 478, 571, 573), (453, 452, 519, 521), (496, 497, 591, 592), (448, 479, 573, 574), (454, 453, 521, 523), (497, 498, 590, 591), (455, 454, 523, 525), (498, 499, 589, 590), (456, 455, 525, 527), (499, 500, 588, 589), (457, 456, 527, 529), (500, 501, 587, 588), (458, 457, 529, 531), (501, 502, 586, 587), (459, 458, 531, 533), (502, 503, 585, 586), (460, 459, 533, 535), (503, 504, 584, 585), (461, 460, 535, 537), (504, 505, 583, 584), (462, 461, 537, 539), (505, 506, 582, 583), (463, 462, 539, 541), (506, 507, 581, 582), (480, 481, 607, 576), (464, 463, 541, 543), (507, 508, 580, 581), (481, 482, 606, 607), (465, 464, 543, 545), (508, 509, 579, 580), (482, 483, 605, 606), (466, 465, 545, 547), (509, 510, 578, 579), (483, 484, 604, 605), (467, 466, 547, 549), (510, 511, 577, 578), (484, 485, 603, 604), (468, 467, 549, 551), (511, 480, 576, 577), (485, 486, 602, 603), (469, 468, 551, 553), (486, 487, 601, 602), (470, 469, 553, 555), (487, 488, 600, 601), (471, 470, 555, 557), (488, 489, 599, 600), (472, 471, 557, 559), (489, 490, 598, 599), (473, 472, 559, 561), (572, 577, 576, 575), (570, 578, 577, 572), (568, 579, 578, 570), (566, 580, 579, 568), (564, 581, 580, 566), (562, 582, 581, 564), (560, 583, 582, 562), (558, 584, 583, 560), (556, 585, 584, 558), (554, 586, 585, 556), (552, 587, 586, 554), (550, 588, 587, 552), (548, 589, 588, 550), (546, 590, 589, 548), (544, 591, 590, 546), (542, 592, 591, 544), (540, 593, 592, 542), (538, 594, 593, 540), (536, 595, 594, 538), (534, 596, 595, 536), (532, 597, 596, 534), (530, 598, 597, 532), (528, 599, 598, 530), (526, 600, 599, 528), (524, 601, 600, 526), (522, 602, 601, 524), (520, 603, 602, 522), (518, 604, 603, 520), (516, 605, 604, 518), (514, 606, 605, 516), (512, 607, 606, 514), (575, 576, 607, 512), (574, 575, 512, 513), (513, 512, 514, 515), (515, 514, 516, 517), (517, 516, 518, 519), (519, 518, 520, 521), (521, 520, 522, 523), (523, 522, 524, 525), (525, 524, 526, 527), (527, 526, 528, 529), (529, 528, 530, 531), (531, 530, 532, 533), (533, 532, 534, 535), (535, 534, 536, 537), (537, 536, 538, 539), (539, 538, 540, 541), (541, 540, 542, 543), (543, 542, 544, 545), (545, 544, 546, 547), (547, 546, 548, 549), (549, 548, 550, 551), (551, 550, 552, 553), (553, 552, 554, 555), (555, 554, 556, 557), (557, 556, 558, 559), (559, 558, 560, 561), (561, 560, 562, 563), (563, 562, 564, 565), (565, 564, 566, 567), (567, 566, 568, 569), (569, 568, 570, 571), (571, 570, 572, 573), (573, 572, 575, 574), (621, 620, 652, 653), (139, 138, 618, 619), (153, 152, 632, 633), (140, 139, 619, 620), (154, 153, 633, 634), (141, 140, 620, 621), (155, 154, 634, 635), (142, 141, 621, 622), (128, 129, 609, 608), (156, 155, 635, 636), (143, 142, 622, 623), (130, 128, 608, 610), (157, 156, 636, 637), (144, 143, 623, 624), (131, 130, 610, 611), (158, 157, 637, 638), (145, 144, 624, 625), (132, 131, 611, 612), (159, 158, 638, 639), (146, 145, 625, 626), (133, 132, 612, 613), (129, 159, 639, 609), (147, 146, 626, 627), (134, 133, 613, 614), (148, 147, 627, 628), (135, 134, 614, 615), (149, 148, 628, 629), (136, 135, 615, 616), (150, 149, 629, 630), (137, 136, 616, 617), (151, 150, 630, 631), (138, 137, 617, 618), (640, 641, 671, 670, 669, 668, 667, 666, 665, 664, 663, 662, 661, 660, 659, 658, 657, 656, 655, 654, 653, 652, 651, 650, 649, 648, 647, 646, 645, 644, 643, 642), (635, 634, 666, 667), (622, 621, 653, 654), (608, 609, 641, 640), (636, 635, 667, 668), (623, 622, 654, 655), (610, 608, 640, 642), (637, 636, 668, 669), (624, 623, 655, 656), (611, 610, 642, 643), (638, 637, 669, 670), (625, 624, 656, 657), (612, 611, 643, 644), (639, 638, 670, 671), (626, 625, 657, 658), (613, 612, 644, 645), (609, 639, 671, 641), (627, 626, 658, 659), (614, 613, 645, 646), (628, 627, 659, 660), (615, 614, 646, 647), (629, 628, 660, 661), (616, 615, 647, 648), (630, 629, 661, 662), (617, 616, 648, 649), (631, 630, 662, 663), (618, 617, 649, 650), (632, 631, 663, 664), (619, 618, 650, 651), (633, 632, 664, 665), (620, 619, 651, 652), (634, 633, 665, 666)])
me_cylinder.polygons.foreach_set('material_index', [0, 0, 0, 0, 0, 0, 0, 0, 0, 0, 0, 0, 0, 0, 0, 0, 0, 0, 0, 0, 0, 0, 0, 0, 0, 0, 0, 0, 0, 0, 0, 0, 0, 0, 0, 0, 0, 0, 0, 0, 0, 0, 0, 0, 0, 0, 0, 0, 0, 0, 0, 0, 0, 0, 0, 0, 0, 0, 0, 0, 0, 0, 0, 0, 0, 0, 0, 0, 0, 0, 0, 0, 0, 0, 0, 0, 0, 0, 0, 0, 0, 0, 0, 0, 0, 0, 0, 0, 0, 0, 0, 0, 0, 0, 0, 0, 0, 0, 0, 0, 0, 0, 0, 0, 0, 0, 0, 0, 0, 0, 0, 0, 0, 0, 0, 0, 0, 0, 0, 0, 0, 0, 0, 0, 0, 0, 0, 0, 0, 0, 0, 0, 0, 0, 0, 0, 0, 0, 0, 0, 0, 0, 0, 0, 0, 0, 0, 0, 0, 0, 0, 0, 0, 0, 0, 0, 0, 0, 0, 0, 0, 0, 0, 0, 0, 0, 0, 0, 0, 0, 0, 0, 0, 0, 0, 0, 0, 0, 0, 0, 0, 0, 0, 0, 0, 0, 0, 0, 0, 0, 0, 0, 0, 0, 1, 1, 1, 1, 1, 1, 1, 1, 1, 1, 1, 1, 1, 1, 1, 1, 1, 1, 1, 1, 1, 1, 1, 1, 1, 1, 1, 1, 1, 1, 1, 1, 1, 1, 1, 1, 1, 1, 1, 1, 1, 1, 1, 1, 1, 1, 1, 1, 1, 1, 1, 1, 1, 1, 1, 1, 1, 1, 1, 1, 1, 1, 1, 1, 0, 0, 0, 0, 0, 0, 0, 0, 0, 0, 0, 0, 0, 0, 0, 0, 0, 0, 0, 0, 0, 0, 0, 0, 0, 0, 0, 0, 0, 0, 0, 0, 0, 0, 0, 0, 0, 0, 0, 0, 0, 0, 0, 0, 0, 0, 0, 0, 0, 0, 0, 0, 0, 0, 0, 0, 0, 0, 0, 0, 0, 0, 0, 0, 0, 0, 0, 0, 0, 0, 0, 0, 0, 0, 0, 0, 0, 0, 0, 0, 0, 0, 0, 0, 0, 0, 0, 0, 0, 0, 0, 0, 0, 0, 0, 0, 1, 1, 1, 1, 1, 1, 1, 1, 1, 1, 1, 1, 1, 1, 1, 1, 1, 1, 1, 1, 1, 1, 1, 1, 1, 1, 1, 1, 1, 1, 1, 1, 1, 1, 1, 1, 1, 1, 1, 1, 1, 1, 1, 1, 1, 1, 1, 1, 1, 1, 1, 1, 1, 1, 1, 1, 1, 1, 1, 1, 1, 1, 1, 1, 0, 0, 0, 0, 0, 0, 0, 0, 0, 0, 0, 0, 0, 0, 0, 0, 0, 0, 0, 0, 0, 0, 0, 0, 0, 0, 0, 0, 0, 0, 0, 0, 0, 0, 0, 0, 0, 0, 0, 0, 0, 0, 0, 0, 0, 0, 0, 0, 0, 0, 0, 0, 0, 0, 0, 0, 0, 0, 0, 0, 0, 0, 0, 0, 0, 0, 0, 0, 0, 0, 0, 0, 0, 0, 0, 0, 0, 0, 0, 0, 0, 0, 0, 0, 0, 0, 0, 0, 0, 0, 0, 0, 0, 0, 0, 0, 1, 1, 1, 1, 1, 1, 1, 1, 1, 1, 1, 1, 1, 1, 1, 1, 1, 1, 1, 1, 1, 1, 1, 1, 1, 1, 1, 1, 1, 1, 1, 1, 1, 1, 1, 1, 1, 1, 1, 1, 1, 1, 1, 1, 1, 1, 1, 1, 1, 1, 1, 1, 1, 1, 1, 1, 1, 1, 1, 1, 1, 1, 1, 1, 0, 0, 0, 0, 0, 0, 0, 0, 0, 0, 0, 0, 0, 0, 0, 0, 0, 0, 0, 0, 0, 0, 0, 0, 0, 0, 0, 0, 0, 0, 0, 0, 1, 0, 0, 0, 0, 0, 0, 0, 0, 0, 0, 0, 0, 0, 0, 0, 0, 0, 0, 0, 0, 0, 0, 0, 0, 0, 0, 0, 0, 0, 0, 0])
_uv = me_cylinder.uv_layers.new(name='UVMap')
_uv.uv.foreach_set('vector', [1.0, 0.9633, 1.0, 1.0, 0.9688, 1.0, 0.9688, 0.9633, 0.9688, 0.9633, 0.9688, 1.0, 0.9375, 1.0, 0.9375, 0.9633, 0.9375, 0.9633, 0.9375, 1.0, 0.9062, 1.0, 0.9062, 0.9633, 0.9062, 0.9633, 0.9062, 1.0, 0.875, 1.0, 0.875, 0.9633, 0.875, 0.9633, 0.875, 1.0, 0.8438, 1.0, 0.8438, 0.9633, 0.8438, 0.9633, 0.8438, 1.0, 0.8125, 1.0, 0.8125, 0.9633, 0.8125, 0.9633, 0.8125, 1.0, 0.7812, 1.0, 0.7813, 0.9633, 0.7813, 0.9633, 0.7812, 1.0, 0.75, 1.0, 0.75, 0.9633, 0.75, 0.9633, 0.75, 1.0, 0.7188, 1.0, 0.7188, 0.9633, 0.7188, 0.9633, 0.7188, 1.0, 0.6875, 1.0, 0.6875, 0.9633, 0.6875, 0.9633, 0.6875, 1.0, 0.6562, 1.0, 0.6562, 0.9633, 0.6562, 0.9633, 0.6562, 1.0, 0.625, 1.0, 0.625, 0.9633, 0.625, 0.9633, 0.625, 1.0, 0.5938, 1.0, 0.5938, 0.9633, 0.5938, 0.9633, 0.5938, 1.0, 0.5625, 1.0, 0.5625, 0.9633, 0.5625, 0.9633, 0.5625, 1.0, 0.5312, 1.0, 0.5312, 0.9633, 0.5312, 0.9633, 0.5312, 1.0, 0.5, 1.0, 0.5, 0.9633, 0.5, 0.9633, 0.5, 1.0, 0.4688, 1.0, 0.4688, 0.9633, 0.4688, 0.9633, 0.4688, 1.0, 0.4375, 1.0, 0.4375, 0.9633, 0.4375, 0.9633, 0.4375, 1.0, 0.4062, 1.0, 0.4063, 0.9633, 0.4063, 0.9633, 0.4062, 1.0, 0.375, 1.0, 0.375, 0.9633, 0.375, 0.9633, 0.375, 1.0, 0.3438, 1.0, 0.3438, 0.9633, 0.3438, 0.9633, 0.3438, 1.0, 0.3125, 1.0, 0.3125, 0.9633, 0.3125, 0.9633, 0.3125, 1.0, 0.2812, 1.0, 0.2812, 0.9633, 0.2812, 0.9633, 0.2812, 1.0, 0.25, 1.0, 0.25, 0.9633, 0.25, 0.9633, 0.25, 1.0, 0.2188, 1.0, 0.2188, 0.9633, 0.2188, 0.9633, 0.2188, 1.0, 0.1875, 1.0, 0.1875, 0.9633, 0.1875, 0.9633, 0.1875, 1.0, 0.1562, 1.0, 0.1562, 0.9633, 0.1562, 0.9633, 0.1562, 1.0, 0.125, 1.0, 0.125, 0.9633, 0.125, 0.9633, 0.125, 1.0, 0.09375, 1.0, 0.09375, 0.9633, 0.09375, 0.9633, 0.09375, 1.0, 0.0625, 1.0, 0.0625, 0.9633, 0.75, 1.0, 0.7812, 1.0, 0.7812, 1.0, 0.75, 1.0, 0.0625, 0.9633, 0.0625, 1.0, 0.03125, 1.0, 0.03125, 0.9633, 0.03125, 0.9633, 0.03125, 1.0, 0.0, 1.0, 0.0, 0.9633, 0.75, 0.49, 0.7968, 0.4854, 0.8418, 0.4717, 0.8833, 0.4496, 0.9197, 0.4197, 0.9496, 0.3833, 0.9717, 0.3418, 0.9854, 0.2968, 0.99, 0.25, 0.9854, 0.2032, 0.9717, 0.1582, 0.9496, 0.1167, 0.9197, 0.08029, 0.8833, 0.05045, 0.8418, 0.02827, 0.7968, 0.01461, 0.75, 0.01, 0.7032, 0.01461, 0.6582, 0.02827, 0.6167, 0.05045, 0.5803, 0.08029, 0.5504, 0.1167, 0.5283, 0.1582, 0.5146, 0.2032, 0.51, 0.25, 0.5146, 0.2968, 0.5283, 0.3418, 0.5504, 0.3833, 0.5803, 0.4197, 0.6167, 0.4496, 0.6582, 0.4717, 0.7032, 0.4854, 0.8125, 0.7921, 0.7812, 0.7921, 0.7812, 0.7921, 0.8125, 0.7921, 0.5625, 0.7388, 0.5938, 0.7388, 0.5938, 0.7388, 0.5625, 0.7388, 0.7812, 0.7921, 0.75, 0.7921, 0.75, 0.7921, 0.7812, 0.7921, 0.5938, 0.7388, 0.625, 0.7388, 0.625, 0.7388, 0.5938, 0.7388, 0.75, 0.7921, 0.7188, 0.7921, 0.7188, 0.7921, 0.75, 0.7921, 0.625, 0.7388, 0.6562, 0.7388, 0.6562, 0.7388, 0.625, 0.7388, 0.7188, 0.7921, 0.6875, 0.7921, 0.6875, 0.7921, 0.7188, 0.7921, 0.6562, 0.7388, 0.6875, 0.7388, 0.6875, 0.7388, 0.6562, 0.7388, 0.6875, 0.7921, 0.6563, 0.7921, 0.6563, 0.7921, 0.6875, 0.7921, 0.6875, 0.7388, 0.7188, 0.7388, 0.7188, 0.7388, 0.6875, 0.7388, 0.6563, 0.7921, 0.625, 0.7921, 0.625, 0.7921, 0.6563, 0.7921, 0.7188, 0.7388, 0.75, 0.7388, 0.75, 0.7388, 0.7188, 0.7388, 0.625, 0.7921, 0.5937, 0.7921, 0.5937, 0.7921, 0.625, 0.7921, 0.75, 0.7388, 0.7812, 0.7388, 0.7812, 0.7388, 0.75, 0.7388, 0.5937, 0.7921, 0.5625, 0.7921, 0.5625, 0.7921, 0.5937, 0.7921, 0.7812, 0.7388, 0.8125, 0.7388, 0.8125, 0.7388, 0.7812, 0.7388, 0.5625, 0.7921, 0.5312, 0.7921, 0.5312, 0.7921, 0.5625, 0.7921, 0.8125, 0.7388, 0.8438, 0.7388, 0.8438, 0.7388, 0.8125, 0.7388, 0.0, 0.7388, 0.03125, 0.7388, 0.03125, 0.7388, 0.0, 0.7388, 0.5312, 0.7921, 0.5, 0.7921, 0.5, 0.7921, 0.5312, 0.7921, 0.8438, 0.7388, 0.875, 0.7388, 0.875, 0.7388, 0.8438, 0.7388, 0.03125, 0.7388, 0.0625, 0.7388, 0.0625, 0.7388, 0.03125, 0.7388, 0.5, 0.7921, 0.4688, 0.7921, 0.4688, 0.7921, 0.5, 0.7921, 0.875, 0.7388, 0.9062, 0.7388, 0.9062, 0.7388, 0.875, 0.7388, 0.0625, 0.7388, 0.09375, 0.7388, 0.09375, 0.7388, 0.0625, 0.7388, 0.4688, 0.7921, 0.4375, 0.7921, 0.4375, 0.7921, 0.4688, 0.7921, 0.9062, 0.7388, 0.9375, 0.7388, 0.9375, 0.7388, 0.9062, 0.7388, 0.09375, 0.7388, 0.125, 0.7388, 0.125, 0.7388, 0.09375, 0.7388, 0.4375, 0.7921, 0.4062, 0.7921, 0.4062, 0.7921, 0.4375, 0.7921, 0.9375, 0.7388, 0.9688, 0.7388, 0.9688, 0.7388, 0.9375, 0.7388, 0.125, 0.7388, 0.1562, 0.7388, 0.1562, 0.7388, 0.125, 0.7388, 0.4062, 0.7921, 0.375, 0.7921, 0.375, 0.7921, 0.4062, 0.7921, 0.6562, 1.0, 0.6875, 1.0, 0.6875, 1.0, 0.6562, 1.0, 0.4688, 1.0, 0.5, 1.0, 0.5, 1.0, 0.4688, 1.0, 0.1875, 1.0, 0.2188, 1.0, 0.2188, 1.0, 0.1875, 1.0, 0.875, 1.0, 0.9062, 1.0, 0.9062, 1.0, 0.875, 1.0, 0.5938, 1.0, 0.625, 1.0, 0.625, 1.0, 0.5938, 1.0, 0.3125, 1.0, 0.3438, 1.0, 0.3438, 1.0, 0.3125, 1.0, 0.03125, 1.0, 0.0625, 1.0, 0.0625, 1.0, 0.03125, 1.0, 0.7188, 1.0, 0.75, 1.0, 0.75, 1.0, 0.7188, 1.0, 0.4375, 1.0, 0.4688, 1.0, 0.4688, 1.0, 0.4375, 1.0, 0.1562, 1.0, 0.1875, 1.0, 0.1875, 1.0, 0.1562, 1.0, 0.8438, 1.0, 0.875, 1.0, 0.875, 1.0, 0.8438, 1.0, 0.5625, 1.0, 0.5938, 1.0, 0.5938, 1.0, 0.5625, 1.0, 0.2812, 1.0, 0.3125, 1.0, 0.3125, 1.0, 0.2812, 1.0, 0.9688, 1.0, 1.0, 1.0, 1.0, 1.0, 0.9688, 1.0, 0.0, 1.0, 0.03125, 1.0, 0.03125, 1.0, 0.0, 1.0, 0.6875, 1.0, 0.7188, 1.0, 0.7188, 1.0, 0.6875, 1.0, 0.4062, 1.0, 0.4375, 1.0, 0.4375, 1.0, 0.4062, 1.0, 0.125, 1.0, 0.1562, 1.0, 0.1562, 1.0, 0.125, 1.0, 0.8125, 1.0, 0.8438, 1.0, 0.8438, 1.0, 0.8125, 1.0, 0.5312, 1.0, 0.5625, 1.0, 0.5625, 1.0, 0.5312, 1.0, 0.25, 1.0, 0.2812, 1.0, 0.2812, 1.0, 0.25, 1.0, 0.9375, 1.0, 0.9688, 1.0, 0.9688, 1.0, 0.9375, 1.0, 0.6562, 1.0, 0.6875, 1.0, 0.6875, 1.0, 0.6562, 1.0, 0.375, 1.0, 0.4062, 1.0, 0.4062, 1.0, 0.375, 1.0, 0.09375, 1.0, 0.125, 1.0, 0.125, 1.0, 0.09375, 1.0, 0.7812, 1.0, 0.8125, 1.0, 0.8125, 1.0, 0.7812, 1.0, 0.5, 1.0, 0.5312, 1.0, 0.5312, 1.0, 0.5, 1.0, 0.2188, 1.0, 0.25, 1.0, 0.25, 1.0, 0.2188, 1.0, 0.9062, 1.0, 0.9375, 1.0, 0.9375, 1.0, 0.9062, 1.0, 0.625, 1.0, 0.6562, 1.0, 0.6562, 1.0, 0.625, 1.0, 0.3438, 1.0, 0.375, 1.0, 0.375, 1.0, 0.3438, 1.0, 0.0625, 1.0, 0.09375, 1.0, 0.09375, 1.0, 0.0625, 1.0, 0.25, 1.0, 0.2812, 1.0, 0.2812, 1.0, 0.25, 1.0, 0.2188, 1.0, 0.25, 1.0, 0.25, 1.0, 0.2188, 1.0, 0.625, 1.0, 0.6562, 1.0, 0.6562, 1.0, 0.625, 1.0, 0.1875, 1.0, 0.2188, 1.0, 0.2188, 1.0, 0.1875, 1.0, 0.5938, 1.0, 0.625, 1.0, 0.625, 1.0, 0.5938, 1.0, 0.1562, 1.0, 0.1875, 1.0, 0.1875, 1.0, 0.1562, 1.0, 0.5625, 1.0, 0.5938, 1.0, 0.5938, 1.0, 0.5625, 1.0, 0.9688, 1.0, 1.0, 1.0, 1.0, 1.0, 0.9688, 1.0, 0.125, 1.0, 0.1562, 1.0, 0.1562, 1.0, 0.125, 1.0, 0.5312, 1.0, 0.5625, 1.0, 0.5625, 1.0, 0.5312, 1.0, 0.9375, 1.0, 0.9688, 1.0, 0.9688, 1.0, 0.9375, 1.0, 0.09375, 1.0, 0.125, 1.0, 0.125, 1.0, 0.09375, 1.0, 0.5, 1.0, 0.5312, 1.0, 0.5312, 1.0, 0.5, 1.0, 0.9062, 1.0, 0.9375, 1.0, 0.9375, 1.0, 0.9062, 1.0, 0.0625, 1.0, 0.09375, 1.0, 0.09375, 1.0, 0.0625, 1.0, 0.4688, 1.0, 0.5, 1.0, 0.5, 1.0, 0.4688, 1.0, 0.875, 1.0, 0.9062, 1.0, 0.9062, 1.0, 0.875, 1.0, 0.03125, 1.0, 0.0625, 1.0, 0.0625, 1.0, 0.03125, 1.0, 0.4375, 1.0, 0.4688, 1.0, 0.4688, 1.0, 0.4375, 1.0, 0.8438, 1.0, 0.875, 1.0, 0.875, 1.0, 0.8438, 1.0, 0.0, 1.0, 0.03125, 1.0, 0.03125, 1.0, 0.0, 1.0, 0.4062, 1.0, 0.4375, 1.0, 0.4375, 1.0, 0.4062, 1.0, 0.8125, 1.0, 0.8438, 1.0, 0.8438, 1.0, 0.8125, 1.0, 0.375, 1.0, 0.4062, 1.0, 0.4062, 1.0, 0.375, 1.0, 0.7812, 1.0, 0.8125, 1.0, 0.8125, 1.0, 0.7812, 1.0, 0.3438, 1.0, 0.375, 1.0, 0.375, 1.0, 0.3438, 1.0, 0.75, 1.0, 0.7812, 1.0, 0.7812, 1.0, 0.75, 1.0, 0.3125, 1.0, 0.3438, 1.0, 0.3438, 1.0, 0.3125, 1.0, 0.7188, 1.0, 0.75, 1.0, 0.75, 1.0, 0.7188, 1.0, 0.2812, 1.0, 0.3125, 1.0, 0.3125, 1.0, 0.2812, 1.0, 0.6875, 1.0, 0.7188, 1.0, 0.7188, 1.0, 0.6875, 1.0, 0.25, 1.0, 0.2812, 1.0, 0.2812, 1.0, 0.25, 1.0, 0.9688, 0.7388, 1.0, 0.7388, 1.0, 0.7388, 0.9688, 0.7388, 0.1562, 0.7388, 0.1875, 0.7388, 0.1875, 0.7388, 0.1562, 0.7388, 0.375, 0.7921, 0.3437, 0.7921, 0.3437, 0.7921, 0.375, 0.7921, 0.1875, 0.7388, 0.2188, 0.7388, 0.2188, 0.7388, 0.1875, 0.7388, 0.3437, 0.7921, 0.3125, 0.7921, 0.3125, 0.7921, 0.3437, 0.7921, 0.2188, 0.7388, 0.25, 0.7388, 0.25, 0.7388, 0.2188, 0.7388, 0.3125, 0.7921, 0.2812, 0.7921, 0.2812, 0.7921, 0.3125, 0.7921, 0.25, 0.7388, 0.2812, 0.7388, 0.2812, 0.7388, 0.25, 0.7388, 0.2812, 0.7921, 0.25, 0.7921, 0.25, 0.7921, 0.2812, 0.7921, 0.2812, 0.7388, 0.3125, 0.7388, 0.3125, 0.7388, 0.2812, 0.7388, 0.25, 0.7921, 0.2188, 0.7921, 0.2188, 0.7921, 0.25, 0.7921, 0.3125, 0.7388, 0.3437, 0.7388, 0.3437, 0.7388, 0.3125, 0.7388, 0.2188, 0.7921, 0.1875, 0.7921, 0.1875, 0.7921, 0.2188, 0.7921, 0.3437, 0.7388, 0.375, 0.7388, 0.375, 0.7388, 0.3437, 0.7388, 0.1875, 0.7921, 0.1562, 0.7921, 0.1562, 0.7921, 0.1875, 0.7921, 1.0, 0.7921, 0.9688, 0.7921, 0.9688, 0.7921, 1.0, 0.7921, 0.375, 0.7388, 0.4062, 0.7388, 0.4062, 0.7388, 0.375, 0.7388, 0.1562, 0.7921, 0.125, 0.7921, 0.125, 0.7921, 0.1562, 0.7921, 0.9688, 0.7921, 0.9375, 0.7921, 0.9375, 0.7921, 0.9688, 0.7921, 0.4062, 0.7388, 0.4375, 0.7388, 0.4375, 0.7388, 0.4062, 0.7388, 0.125, 0.7921, 0.09375, 0.7921, 0.09375, 0.7921, 0.125, 0.7921, 0.9375, 0.7921, 0.9062, 0.7921, 0.9062, 0.7921, 0.9375, 0.7921, 0.4375, 0.7388, 0.4688, 0.7388, 0.4688, 0.7388, 0.4375, 0.7388, 0.09375, 0.7921, 0.0625, 0.7921, 0.0625, 0.7921, 0.09375, 0.7921, 0.9062, 0.7921, 0.875, 0.7921, 0.875, 0.7921, 0.9062, 0.7921, 0.4688, 0.7388, 0.5, 0.7388, 0.5, 0.7388, 0.4688, 0.7388, 0.0625, 0.7921, 0.03125, 0.7921, 0.03125, 0.7921, 0.0625, 0.7921, 0.875, 0.7921, 0.8438, 0.7921, 0.8438, 0.7921, 0.875, 0.7921, 0.5, 0.7388, 0.5312, 0.7388, 0.5312, 0.7388, 0.5, 0.7388, 0.03125, 0.7921, 0.0, 0.7921, 0.0, 0.7921, 0.03125, 0.7921, 0.8438, 0.7921, 0.8125, 0.7921, 0.8125, 0.7921, 0.8438, 0.7921, 0.5312, 0.7388, 0.5625, 0.7388, 0.5625, 0.7388, 0.5312, 0.7388, 1.0, 0.6021, 1.0, 0.7388, 0.9688, 0.7388, 0.9688, 0.6021, 0.9688, 0.6021, 0.9688, 0.7388, 0.9375, 0.7388, 0.9375, 0.6021, 0.9375, 0.6021, 0.9375, 0.7388, 0.9062, 0.7388, 0.9062, 0.6021, 0.9062, 0.6021, 0.9062, 0.7388, 0.875, 0.7388, 0.875, 0.6021, 0.875, 0.6021, 0.875, 0.7388, 0.8438, 0.7388, 0.8438, 0.6021, 0.8438, 0.6021, 0.8438, 0.7388, 0.8125, 0.7388, 0.8125, 0.6021, 0.8125, 0.6021, 0.8125, 0.7388, 0.7812, 0.7388, 0.7813, 0.6021, 0.7813, 0.6021, 0.7812, 0.7388, 0.75, 0.7388, 0.75, 0.6021, 0.75, 0.6021, 0.75, 0.7388, 0.7188, 0.7388, 0.7188, 0.6021, 0.7188, 0.6021, 0.7188, 0.7388, 0.6875, 0.7388, 0.6875, 0.6021, 0.6875, 0.6021, 0.6875, 0.7388, 0.6562, 0.7388, 0.6562, 0.6021, 0.6562, 0.6021, 0.6562, 0.7388, 0.625, 0.7388, 0.625, 0.6021, 0.625, 0.6021, 0.625, 0.7388, 0.5938, 0.7388, 0.5938, 0.6021, 0.5938, 0.6021, 0.5938, 0.7388, 0.5625, 0.7388, 0.5625, 0.6021, 0.5625, 0.6021, 0.5625, 0.7388, 0.5312, 0.7388, 0.5312, 0.6021, 0.5312, 0.6021, 0.5312, 0.7388, 0.5, 0.7388, 0.5, 0.6021, 0.5, 0.6021, 0.5, 0.7388, 0.4688, 0.7388, 0.4688, 0.6021, 0.4688, 0.6021, 0.4688, 0.7388, 0.4375, 0.7388, 0.4375, 0.6021, 0.4375, 0.6021, 0.4375, 0.7388, 0.4062, 0.7388, 0.4062, 0.6021, 0.4062, 0.6021, 0.4062, 0.7388, 0.375, 0.7388, 0.375, 0.6021, 0.375, 0.6021, 0.375, 0.7388, 0.3437, 0.7388, 0.3437, 0.6021, 0.3437, 0.6021, 0.3437, 0.7388, 0.3125, 0.7388, 0.3125, 0.6021, 0.3125, 0.6021, 0.3125, 0.7388, 0.2812, 0.7388, 0.2812, 0.6021, 0.2812, 0.6021, 0.2812, 0.7388, 0.25, 0.7388, 0.25, 0.6021, 0.25, 0.6021, 0.25, 0.7388, 0.2188, 0.7388, 0.2188, 0.6021, 0.2188, 0.6021, 0.2188, 0.7388, 0.1875, 0.7388, 0.1875, 0.6021, 0.1875, 0.6021, 0.1875, 0.7388, 0.1562, 0.7388, 0.1562, 0.6021, 0.1562, 0.6021, 0.1562, 0.7388, 0.125, 0.7388, 0.125, 0.6021, 0.125, 0.6021, 0.125, 0.7388, 0.09375, 0.7388, 0.09375, 0.6021, 0.09375, 0.6021, 0.09375, 0.7388, 0.0625, 0.7388, 0.0625, 0.6021, 0.0625, 0.6021, 0.0625, 0.7388, 0.03125, 0.7388, 0.03125, 0.6021, 0.03125, 0.6021, 0.03125, 0.7388, 0.0, 0.7388, 0.0, 0.6021, 0.03125, 0.7388, 0.03125, 0.7672, 0.0, 0.7672, 0.0, 0.7388, 0.0625, 0.7388, 0.0625, 0.7672, 0.03125, 0.7672, 0.03125, 0.7388, 0.09375, 0.7388, 0.09375, 0.7672, 0.0625, 0.7672, 0.0625, 0.7388, 0.125, 0.7388, 0.125, 0.7672, 0.09375, 0.7672, 0.09375, 0.7388, 0.1562, 0.7388, 0.1562, 0.7672, 0.125, 0.7672, 0.125, 0.7388, 0.1875, 0.7388, 0.1875, 0.7672, 0.1562, 0.7672, 0.1562, 0.7388, 0.2188, 0.7388, 0.2188, 0.7672, 0.1875, 0.7672, 0.1875, 0.7388, 0.25, 0.7388, 0.25, 0.7672, 0.2188, 0.7672, 0.2188, 0.7388, 0.2812, 0.7388, 0.2812, 0.7672, 0.25, 0.7672, 0.25, 0.7388, 0.3125, 0.7388, 0.3125, 0.7672, 0.2812, 0.7672, 0.2812, 0.7388, 0.3437, 0.7388, 0.3438, 0.7672, 0.3125, 0.7672, 0.3125, 0.7388, 0.375, 0.7388, 0.375, 0.7672, 0.3438, 0.7672, 0.3437, 0.7388, 0.4062, 0.7388, 0.4062, 0.7672, 0.375, 0.7672, 0.375, 0.7388, 0.4375, 0.7388, 0.4375, 0.7672, 0.4062, 0.7672, 0.4062, 0.7388, 0.4688, 0.7388, 0.4688, 0.7672, 0.4375, 0.7672, 0.4375, 0.7388, 0.5, 0.7388, 0.5, 0.7672, 0.4688, 0.7672, 0.4688, 0.7388, 0.5312, 0.7388, 0.5312, 0.7672, 0.5, 0.7672, 0.5, 0.7388, 0.5625, 0.7388, 0.5625, 0.7672, 0.5312, 0.7672, 0.5312, 0.7388, 0.5938, 0.7388, 0.5938, 0.7672, 0.5625, 0.7672, 0.5625, 0.7388, 0.625, 0.7388, 0.625, 0.7672, 0.5938, 0.7672, 0.5938, 0.7388, 0.6562, 0.7388, 0.6563, 0.7672, 0.625, 0.7672, 0.625, 0.7388, 0.6875, 0.7388, 0.6875, 0.7672, 0.6563, 0.7672, 0.6562, 0.7388, 0.7188, 0.7388, 0.7188, 0.7672, 0.6875, 0.7672, 0.6875, 0.7388, 0.75, 0.7388, 0.75, 0.7672, 0.7188, 0.7672, 0.7188, 0.7388, 0.7812, 0.7388, 0.7812, 0.7672, 0.75, 0.7672, 0.75, 0.7388, 0.8125, 0.7388, 0.8125, 0.7672, 0.7812, 0.7672, 0.7812, 0.7388, 0.8438, 0.7388, 0.8438, 0.7672, 0.8125, 0.7672, 0.8125, 0.7388, 0.875, 0.7388, 0.875, 0.7672, 0.8438, 0.7672, 0.8438, 0.7388, 0.9062, 0.7388, 0.9062, 0.7672, 0.875, 0.7672, 0.875, 0.7388, 0.9375, 0.7388, 0.9375, 0.7672, 0.9062, 0.7672, 0.9062, 0.7388, 0.9688, 0.7388, 0.9688, 0.7672, 0.9375, 0.7672, 0.9375, 0.7388, 1.0, 0.7388, 1.0, 0.7672, 0.9688, 0.7672, 0.9688, 0.7388, 0.03125, 0.7672, 0.03125, 0.7921, 0.0, 0.7921, 0.0, 0.7672, 0.0625, 0.7672, 0.0625, 0.7921, 0.03125, 0.7921, 0.03125, 0.7672, 0.09375, 0.7672, 0.09375, 0.7921, 0.0625, 0.7921, 0.0625, 0.7672, 0.125, 0.7672, 0.125, 0.7921, 0.09375, 0.7921, 0.09375, 0.7672, 0.1562, 0.7672, 0.1562, 0.7921, 0.125, 0.7921, 0.125, 0.7672, 0.1875, 0.7672, 0.1875, 0.7921, 0.1562, 0.7921, 0.1562, 0.7672, 0.2188, 0.7672, 0.2188, 0.7921, 0.1875, 0.7921, 0.1875, 0.7672, 0.25, 0.7672, 0.25, 0.7921, 0.2188, 0.7921, 0.2188, 0.7672, 0.2812, 0.7672, 0.2812, 0.7921, 0.25, 0.7921, 0.25, 0.7672, 0.3125, 0.7672, 0.3125, 0.7921, 0.2812, 0.7921, 0.2812, 0.7672, 0.3438, 0.7672, 0.3437, 0.7921, 0.3125, 0.7921, 0.3125, 0.7672, 0.375, 0.7672, 0.375, 0.7921, 0.3437, 0.7921, 0.3438, 0.7672, 0.4062, 0.7672, 0.4062, 0.7921, 0.375, 0.7921, 0.375, 0.7672, 0.4375, 0.7672, 0.4375, 0.7921, 0.4062, 0.7921, 0.4062, 0.7672, 0.4688, 0.7672, 0.4688, 0.7921, 0.4375, 0.7921, 0.4375, 0.7672, 0.5, 0.7672, 0.5, 0.7921, 0.4688, 0.7921, 0.4688, 0.7672, 0.5312, 0.7672, 0.5312, 0.7921, 0.5, 0.7921, 0.5, 0.7672, 0.5625, 0.7672, 0.5625, 0.7921, 0.5312, 0.7921, 0.5312, 0.7672, 0.5938, 0.7672, 0.5937, 0.7921, 0.5625, 0.7921, 0.5625, 0.7672, 0.625, 0.7672, 0.625, 0.7921, 0.5937, 0.7921, 0.5938, 0.7672, 0.6563, 0.7672, 0.6563, 0.7921, 0.625, 0.7921, 0.625, 0.7672, 0.6875, 0.7672, 0.6875, 0.7921, 0.6563, 0.7921, 0.6563, 0.7672, 0.7188, 0.7672, 0.7188, 0.7921, 0.6875, 0.7921, 0.6875, 0.7672, 0.75, 0.7672, 0.75, 0.7921, 0.7188, 0.7921, 0.7188, 0.7672, 0.7812, 0.7672, 0.7812, 0.7921, 0.75, 0.7921, 0.75, 0.7672, 0.8125, 0.7672, 0.8125, 0.7921, 0.7812, 0.7921, 0.7812, 0.7672, 0.8438, 0.7672, 0.8438, 0.7921, 0.8125, 0.7921, 0.8125, 0.7672, 0.875, 0.7672, 0.875, 0.7921, 0.8438, 0.7921, 0.8438, 0.7672, 0.9062, 0.7672, 0.9062, 0.7921, 0.875, 0.7921, 0.875, 0.7672, 0.9375, 0.7672, 0.9375, 0.7921, 0.9062, 0.7921, 0.9062, 0.7672, 0.9688, 0.7672, 0.9688, 0.7921, 0.9375, 0.7921, 0.9375, 0.7672, 1.0, 0.7672, 1.0, 0.7921, 0.9688, 0.7921, 0.9688, 0.7672, 0.4687, 0.5475, 0.5, 0.5475, 0.5, 0.5475, 0.4687, 0.5475, 0.4062, 0.6021, 0.375, 0.6021, 0.375, 0.6021, 0.4062, 0.6021, 0.4375, 0.5475, 0.4687, 0.5475, 0.4687, 0.5475, 0.4375, 0.5475, 0.375, 0.6021, 0.3437, 0.6021, 0.3437, 0.6021, 0.375, 0.6021, 0.4062, 0.5475, 0.4375, 0.5475, 0.4375, 0.5475, 0.4062, 0.5475, 0.3437, 0.6021, 0.3125, 0.6021, 0.3125, 0.6021, 0.3437, 0.6021, 0.375, 0.5475, 0.4062, 0.5475, 0.4062, 0.5475, 0.375, 0.5475, 0.3125, 0.6021, 0.2812, 0.6021, 0.2812, 0.6021, 0.3125, 0.6021, 0.3438, 0.5475, 0.375, 0.5475, 0.375, 0.5475, 0.3438, 0.5475, 0.2812, 0.6021, 0.25, 0.6021, 0.25, 0.6021, 0.2812, 0.6021, 0.25, 0.6021, 0.2188, 0.6021, 0.2188, 0.6021, 0.25, 0.6021, 0.3125, 0.5475, 0.3438, 0.5475, 0.3438, 0.5475, 0.3125, 0.5475, 0.2188, 0.6021, 0.1875, 0.6021, 0.1875, 0.6021, 0.2188, 0.6021, 0.2812, 0.5475, 0.3125, 0.5475, 0.3125, 0.5475, 0.2812, 0.5475, 0.1875, 0.6021, 0.1562, 0.6021, 0.1562, 0.6021, 0.1875, 0.6021, 0.25, 0.5475, 0.2812, 0.5475, 0.2812, 0.5475, 0.25, 0.5475, 1.0, 0.6021, 0.9688, 0.6021, 0.9688, 0.6021, 1.0, 0.6021, 0.2188, 0.5475, 0.25, 0.5475, 0.25, 0.5475, 0.2188, 0.5475, 0.1562, 0.6021, 0.125, 0.6021, 0.125, 0.6021, 0.1562, 0.6021, 0.9688, 0.6021, 0.9375, 0.6021, 0.9375, 0.6021, 0.9688, 0.6021, 0.1875, 0.5475, 0.2188, 0.5475, 0.2188, 0.5475, 0.1875, 0.5475, 0.125, 0.6021, 0.09375, 0.6021, 0.09375, 0.6021, 0.125, 0.6021, 0.9375, 0.6021, 0.9062, 0.6021, 0.9062, 0.6021, 0.9375, 0.6021, 0.1562, 0.5475, 0.1875, 0.5475, 0.1875, 0.5475, 0.1562, 0.5475, 0.09375, 0.6021, 0.0625, 0.6021, 0.0625, 0.6021, 0.09375, 0.6021, 0.9062, 0.6021, 0.875, 0.6021, 0.875, 0.6021, 0.9062, 0.6021, 0.9688, 0.5475, 1.0, 0.5475, 1.0, 0.5475, 0.9688, 0.5475, 0.125, 0.5475, 0.1562, 0.5475, 0.1562, 0.5475, 0.125, 0.5475, 0.0625, 0.6021, 0.03125, 0.6021, 0.03125, 0.6021, 0.0625, 0.6021, 0.875, 0.6021, 0.8438, 0.6021, 0.8438, 0.6021, 0.875, 0.6021, 0.9375, 0.5475, 0.9688, 0.5475, 0.9688, 0.5475, 0.9375, 0.5475, 0.09375, 0.5475, 0.125, 0.5475, 0.125, 0.5475, 0.09375, 0.5475, 0.03125, 0.6021, 0.0, 0.6021, 0.0, 0.6021, 0.03125, 0.6021, 0.8438, 0.6021, 0.8125, 0.6021, 0.8125, 0.6021, 0.8438, 0.6021, 0.9062, 0.5475, 0.9375, 0.5475, 0.9375, 0.5475, 0.9062, 0.5475, 0.0625, 0.5475, 0.09375, 0.5475, 0.09375, 0.5475, 0.0625, 0.5475, 0.8125, 0.6021, 0.7813, 0.6021, 0.7813, 0.6021, 0.8125, 0.6021, 0.875, 0.5475, 0.9062, 0.5475, 0.9062, 0.5475, 0.875, 0.5475, 0.03125, 0.5475, 0.0625, 0.5475, 0.0625, 0.5475, 0.03125, 0.5475, 0.7813, 0.6021, 0.75, 0.6021, 0.75, 0.6021, 0.7813, 0.6021, 0.8438, 0.5475, 0.875, 0.5475, 0.875, 0.5475, 0.8438, 0.5475, 0.0, 0.5475, 0.03125, 0.5475, 0.03125, 0.5475, 0.0, 0.5475, 0.75, 0.6021, 0.7188, 0.6021, 0.7188, 0.6021, 0.75, 0.6021, 0.8125, 0.5475, 0.8438, 0.5475, 0.8438, 0.5475, 0.8125, 0.5475, 0.7188, 0.6021, 0.6875, 0.6021, 0.6875, 0.6021, 0.7188, 0.6021, 0.7812, 0.5475, 0.8125, 0.5475, 0.8125, 0.5475, 0.7812, 0.5475, 0.6875, 0.6021, 0.6562, 0.6021, 0.6562, 0.6021, 0.6875, 0.6021, 0.75, 0.5475, 0.7812, 0.5475, 0.7812, 0.5475, 0.75, 0.5475, 0.6562, 0.6021, 0.625, 0.6021, 0.625, 0.6021, 0.6562, 0.6021, 0.7188, 0.5475, 0.75, 0.5475, 0.75, 0.5475, 0.7188, 0.5475, 0.625, 0.6021, 0.5938, 0.6021, 0.5938, 0.6021, 0.625, 0.6021, 0.6875, 0.5475, 0.7188, 0.5475, 0.7188, 0.5475, 0.6875, 0.5475, 0.5938, 0.6021, 0.5625, 0.6021, 0.5625, 0.6021, 0.5938, 0.6021, 0.6562, 0.5475, 0.6875, 0.5475, 0.6875, 0.5475, 0.6562, 0.5475, 0.5625, 0.6021, 0.5312, 0.6021, 0.5312, 0.6021, 0.5625, 0.6021, 0.625, 0.5475, 0.6562, 0.5475, 0.6562, 0.5475, 0.625, 0.5475, 0.5312, 0.6021, 0.5, 0.6021, 0.5, 0.6021, 0.5312, 0.6021, 0.5938, 0.5475, 0.625, 0.5475, 0.625, 0.5475, 0.5938, 0.5475, 0.5625, 0.5475, 0.5938, 0.5475, 0.5938, 0.5475, 0.5625, 0.5475, 0.5, 0.6021, 0.4688, 0.6021, 0.4688, 0.6021, 0.5, 0.6021, 0.5312, 0.5475, 0.5625, 0.5475, 0.5625, 0.5475, 0.5312, 0.5475, 0.4688, 0.6021, 0.4375, 0.6021, 0.4375, 0.6021, 0.4688, 0.6021, 0.5, 0.5475, 0.5312, 0.5475, 0.5312, 0.5475, 0.5, 0.5475, 0.4375, 0.6021, 0.4062, 0.6021, 0.4062, 0.6021, 0.4375, 0.6021, 0.03125, 0.5, 0.03125, 0.5475, 0.0, 0.5475, 0.0, 0.5, 0.0625, 0.5, 0.0625, 0.5475, 0.03125, 0.5475, 0.03125, 0.5, 0.09375, 0.5, 0.09375, 0.5475, 0.0625, 0.5475, 0.0625, 0.5, 0.125, 0.5, 0.125, 0.5475, 0.09375, 0.5475, 0.09375, 0.5, 0.1562, 0.5, 0.1562, 0.5475, 0.125, 0.5475, 0.125, 0.5, 0.1875, 0.5, 0.1875, 0.5475, 0.1562, 0.5475, 0.1562, 0.5, 0.2188, 0.5, 0.2188, 0.5475, 0.1875, 0.5475, 0.1875, 0.5, 0.25, 0.5, 0.25, 0.5475, 0.2188, 0.5475, 0.2188, 0.5, 0.2812, 0.5, 0.2812, 0.5475, 0.25, 0.5475, 0.25, 0.5, 0.3125, 0.5, 0.3125, 0.5475, 0.2812, 0.5475, 0.2812, 0.5, 0.3438, 0.5, 0.3438, 0.5475, 0.3125, 0.5475, 0.3125, 0.5, 0.375, 0.5, 0.375, 0.5475, 0.3438, 0.5475, 0.3438, 0.5, 0.4062, 0.5, 0.4062, 0.5475, 0.375, 0.5475, 0.375, 0.5, 0.4375, 0.5, 0.4375, 0.5475, 0.4062, 0.5475, 0.4062, 0.5, 0.4688, 0.5, 0.4687, 0.5475, 0.4375, 0.5475, 0.4375, 0.5, 0.5, 0.5, 0.5, 0.5475, 0.4687, 0.5475, 0.4688, 0.5, 0.5312, 0.5, 0.5312, 0.5475, 0.5, 0.5475, 0.5, 0.5, 0.5625, 0.5, 0.5625, 0.5475, 0.5312, 0.5475, 0.5312, 0.5, 0.5938, 0.5, 0.5938, 0.5475, 0.5625, 0.5475, 0.5625, 0.5, 0.625, 0.5, 0.625, 0.5475, 0.5938, 0.5475, 0.5938, 0.5, 0.6562, 0.5, 0.6562, 0.5475, 0.625, 0.5475, 0.625, 0.5, 0.6875, 0.5, 0.6875, 0.5475, 0.6562, 0.5475, 0.6562, 0.5, 0.7188, 0.5, 0.7188, 0.5475, 0.6875, 0.5475, 0.6875, 0.5, 0.75, 0.5, 0.75, 0.5475, 0.7188, 0.5475, 0.7188, 0.5, 0.7812, 0.5, 0.7812, 0.5475, 0.75, 0.5475, 0.75, 0.5, 0.8125, 0.5, 0.8125, 0.5475, 0.7812, 0.5475, 0.7812, 0.5, 0.8438, 0.5, 0.8438, 0.5475, 0.8125, 0.5475, 0.8125, 0.5, 0.875, 0.5, 0.875, 0.5475, 0.8438, 0.5475, 0.8438, 0.5, 0.9062, 0.5, 0.9062, 0.5475, 0.875, 0.5475, 0.875, 0.5, 0.9375, 0.5, 0.9375, 0.5475, 0.9062, 0.5475, 0.9062, 0.5, 0.9688, 0.5, 0.9688, 0.5475, 0.9375, 0.5475, 0.9375, 0.5, 1.0, 0.5, 1.0, 0.5475, 0.9688, 0.5475, 0.9688, 0.5, 0.03125, 0.5758, 0.03125, 0.6021, 0.0, 0.6021, 0.0, 0.5758, 0.0625, 0.5758, 0.0625, 0.6021, 0.03125, 0.6021, 0.03125, 0.5758, 0.09375, 0.5758, 0.09375, 0.6021, 0.0625, 0.6021, 0.0625, 0.5758, 0.125, 0.5758, 0.125, 0.6021, 0.09375, 0.6021, 0.09375, 0.5758, 0.1562, 0.5758, 0.1562, 0.6021, 0.125, 0.6021, 0.125, 0.5758, 0.1875, 0.5758, 0.1875, 0.6021, 0.1562, 0.6021, 0.1562, 0.5758, 0.2188, 0.5758, 0.2188, 0.6021, 0.1875, 0.6021, 0.1875, 0.5758, 0.25, 0.5758, 0.25, 0.6021, 0.2188, 0.6021, 0.2188, 0.5758, 0.2812, 0.5758, 0.2812, 0.6021, 0.25, 0.6021, 0.25, 0.5758, 0.3125, 0.5758, 0.3125, 0.6021, 0.2812, 0.6021, 0.2812, 0.5758, 0.3438, 0.5758, 0.3437, 0.6021, 0.3125, 0.6021, 0.3125, 0.5758, 0.375, 0.5758, 0.375, 0.6021, 0.3437, 0.6021, 0.3438, 0.5758, 0.4062, 0.5758, 0.4062, 0.6021, 0.375, 0.6021, 0.375, 0.5758, 0.4375, 0.5758, 0.4375, 0.6021, 0.4062, 0.6021, 0.4062, 0.5758, 0.4688, 0.5758, 0.4688, 0.6021, 0.4375, 0.6021, 0.4375, 0.5758, 0.5, 0.5758, 0.5, 0.6021, 0.4688, 0.6021, 0.4688, 0.5758, 0.5312, 0.5758, 0.5312, 0.6021, 0.5, 0.6021, 0.5, 0.5758, 0.5625, 0.5758, 0.5625, 0.6021, 0.5312, 0.6021, 0.5312, 0.5758, 0.5938, 0.5758, 0.5938, 0.6021, 0.5625, 0.6021, 0.5625, 0.5758, 0.625, 0.5758, 0.625, 0.6021, 0.5938, 0.6021, 0.5938, 0.5758, 0.6562, 0.5758, 0.6562, 0.6021, 0.625, 0.6021, 0.625, 0.5758, 0.6875, 0.5758, 0.6875, 0.6021, 0.6562, 0.6021, 0.6562, 0.5758, 0.7188, 0.5758, 0.7188, 0.6021, 0.6875, 0.6021, 0.6875, 0.5758, 0.75, 0.5758, 0.75, 0.6021, 0.7188, 0.6021, 0.7188, 0.5758, 0.7813, 0.5758, 0.7813, 0.6021, 0.75, 0.6021, 0.75, 0.5758, 0.8125, 0.5758, 0.8125, 0.6021, 0.7813, 0.6021, 0.7813, 0.5758, 0.8437, 0.5758, 0.8438, 0.6021, 0.8125, 0.6021, 0.8125, 0.5758, 0.875, 0.5758, 0.875, 0.6021, 0.8438, 0.6021, 0.8437, 0.5758, 0.9063, 0.5758, 0.9062, 0.6021, 0.875, 0.6021, 0.875, 0.5758, 0.9375, 0.5758, 0.9375, 0.6021, 0.9062, 0.6021, 0.9063, 0.5758, 0.9688, 0.5758, 0.9688, 0.6021, 0.9375, 0.6021, 0.9375, 0.5758, 1.0, 0.5758, 1.0, 0.6021, 0.9688, 0.6021, 0.9688, 0.5758, 1.0, 0.5475, 1.0, 0.5758, 0.9688, 0.5758, 0.9688, 0.5475, 0.9688, 0.5475, 0.9688, 0.5758, 0.9375, 0.5758, 0.9375, 0.5475, 0.9375, 0.5475, 0.9375, 0.5758, 0.9063, 0.5758, 0.9062, 0.5475, 0.9062, 0.5475, 0.9063, 0.5758, 0.875, 0.5758, 0.875, 0.5475, 0.875, 0.5475, 0.875, 0.5758, 0.8437, 0.5758, 0.8438, 0.5475, 0.8438, 0.5475, 0.8437, 0.5758, 0.8125, 0.5758, 0.8125, 0.5475, 0.8125, 0.5475, 0.8125, 0.5758, 0.7813, 0.5758, 0.7812, 0.5475, 0.7812, 0.5475, 0.7813, 0.5758, 0.75, 0.5758, 0.75, 0.5475, 0.75, 0.5475, 0.75, 0.5758, 0.7188, 0.5758, 0.7188, 0.5475, 0.7188, 0.5475, 0.7188, 0.5758, 0.6875, 0.5758, 0.6875, 0.5475, 0.6875, 0.5475, 0.6875, 0.5758, 0.6562, 0.5758, 0.6562, 0.5475, 0.6562, 0.5475, 0.6562, 0.5758, 0.625, 0.5758, 0.625, 0.5475, 0.625, 0.5475, 0.625, 0.5758, 0.5938, 0.5758, 0.5938, 0.5475, 0.5938, 0.5475, 0.5938, 0.5758, 0.5625, 0.5758, 0.5625, 0.5475, 0.5625, 0.5475, 0.5625, 0.5758, 0.5312, 0.5758, 0.5312, 0.5475, 0.5312, 0.5475, 0.5312, 0.5758, 0.5, 0.5758, 0.5, 0.5475, 0.5, 0.5475, 0.5, 0.5758, 0.4688, 0.5758, 0.4687, 0.5475, 0.4687, 0.5475, 0.4688, 0.5758, 0.4375, 0.5758, 0.4375, 0.5475, 0.4375, 0.5475, 0.4375, 0.5758, 0.4062, 0.5758, 0.4062, 0.5475, 0.4062, 0.5475, 0.4062, 0.5758, 0.375, 0.5758, 0.375, 0.5475, 0.375, 0.5475, 0.375, 0.5758, 0.3438, 0.5758, 0.3438, 0.5475, 0.3438, 0.5475, 0.3438, 0.5758, 0.3125, 0.5758, 0.3125, 0.5475, 0.3125, 0.5475, 0.3125, 0.5758, 0.2812, 0.5758, 0.2812, 0.5475, 0.2812, 0.5475, 0.2812, 0.5758, 0.25, 0.5758, 0.25, 0.5475, 0.25, 0.5475, 0.25, 0.5758, 0.2188, 0.5758, 0.2188, 0.5475, 0.2188, 0.5475, 0.2188, 0.5758, 0.1875, 0.5758, 0.1875, 0.5475, 0.1875, 0.5475, 0.1875, 0.5758, 0.1562, 0.5758, 0.1562, 0.5475, 0.1562, 0.5475, 0.1562, 0.5758, 0.125, 0.5758, 0.125, 0.5475, 0.125, 0.5475, 0.125, 0.5758, 0.09375, 0.5758, 0.09375, 0.5475, 0.09375, 0.5475, 0.09375, 0.5758, 0.0625, 0.5758, 0.0625, 0.5475, 0.0625, 0.5475, 0.0625, 0.5758, 0.03125, 0.5758, 0.03125, 0.5475, 0.03125, 0.5475, 0.03125, 0.5758, 0.0, 0.5758, 0.0, 0.5475, 0.03125, 0.7921, 0.03125, 0.9054, 0.0, 0.9054, 0.0, 0.7921, 0.0625, 0.7921, 0.0625, 0.9054, 0.03125, 0.9054, 0.03125, 0.7921, 0.09375, 0.7921, 0.09375, 0.9054, 0.0625, 0.9054, 0.0625, 0.7921, 0.125, 0.7921, 0.125, 0.9054, 0.09375, 0.9054, 0.09375, 0.7921, 0.1562, 0.7921, 0.1562, 0.9054, 0.125, 0.9054, 0.125, 0.7921, 0.1875, 0.7921, 0.1875, 0.9054, 0.1562, 0.9054, 0.1562, 0.7921, 0.2188, 0.7921, 0.2188, 0.9054, 0.1875, 0.9054, 0.1875, 0.7921, 0.25, 0.7921, 0.25, 0.9054, 0.2188, 0.9054, 0.2188, 0.7921, 0.2812, 0.7921, 0.2812, 0.9054, 0.25, 0.9054, 0.25, 0.7921, 0.3125, 0.7921, 0.3125, 0.9054, 0.2812, 0.9054, 0.2812, 0.7921, 0.3437, 0.7921, 0.3437, 0.9054, 0.3125, 0.9054, 0.3125, 0.7921, 0.375, 0.7921, 0.375, 0.9054, 0.3437, 0.9054, 0.3437, 0.7921, 0.4062, 0.7921, 0.4062, 0.9054, 0.375, 0.9054, 0.375, 0.7921, 0.4375, 0.7921, 0.4375, 0.9054, 0.4062, 0.9054, 0.4062, 0.7921, 0.4688, 0.7921, 0.4688, 0.9054, 0.4375, 0.9054, 0.4375, 0.7921, 0.5, 0.7921, 0.5, 0.9054, 0.4688, 0.9054, 0.4688, 0.7921, 0.5312, 0.7921, 0.5312, 0.9054, 0.5, 0.9054, 0.5, 0.7921, 0.5625, 0.7921, 0.5625, 0.9054, 0.5312, 0.9054, 0.5312, 0.7921, 0.5937, 0.7921, 0.5938, 0.9054, 0.5625, 0.9054, 0.5625, 0.7921, 0.625, 0.7921, 0.625, 0.9054, 0.5938, 0.9054, 0.5937, 0.7921, 0.6563, 0.7921, 0.6562, 0.9054, 0.625, 0.9054, 0.625, 0.7921, 0.6875, 0.7921, 0.6875, 0.9054, 0.6562, 0.9054, 0.6563, 0.7921, 0.7188, 0.7921, 0.7188, 0.9054, 0.6875, 0.9054, 0.6875, 0.7921, 0.75, 0.7921, 0.75, 0.9054, 0.7188, 0.9054, 0.7188, 0.7921, 0.7812, 0.7921, 0.7812, 0.9054, 0.75, 0.9054, 0.75, 0.7921, 0.8125, 0.7921, 0.8125, 0.9054, 0.7812, 0.9054, 0.7812, 0.7921, 0.8438, 0.7921, 0.8438, 0.9054, 0.8125, 0.9054, 0.8125, 0.7921, 0.875, 0.7921, 0.875, 0.9054, 0.8438, 0.9054, 0.8438, 0.7921, 0.9062, 0.7921, 0.9062, 0.9054, 0.875, 0.9054, 0.875, 0.7921, 0.9375, 0.7921, 0.9375, 0.9054, 0.9062, 0.9054, 0.9062, 0.7921, 0.9688, 0.7921, 0.9688, 0.9054, 0.9375, 0.9054, 0.9375, 0.7921, 1.0, 0.7921, 1.0, 0.9054, 0.9688, 0.9054, 0.9688, 0.7921, 0.6875, 0.9633, 0.6562, 0.9633, 0.6562, 0.9633, 0.6875, 0.9633, 0.1875, 0.9054, 0.2188, 0.9054, 0.2188, 0.9054, 0.1875, 0.9054, 0.6562, 0.9633, 0.625, 0.9633, 0.625, 0.9633, 0.6562, 0.9633, 0.1562, 0.9054, 0.1875, 0.9054, 0.1875, 0.9054, 0.1562, 0.9054, 0.9688, 0.9054, 1.0, 0.9054, 1.0, 0.9054, 0.9688, 0.9054, 0.625, 0.9633, 0.5938, 0.9633, 0.5938, 0.9633, 0.625, 0.9633, 0.125, 0.9054, 0.1562, 0.9054, 0.1562, 0.9054, 0.125, 0.9054, 0.9375, 0.9054, 0.9688, 0.9054, 0.9688, 0.9054, 0.9375, 0.9054, 0.5938, 0.9633, 0.5625, 0.9633, 0.5625, 0.9633, 0.5938, 0.9633, 0.09375, 0.9054, 0.125, 0.9054, 0.125, 0.9054, 0.09375, 0.9054, 0.9062, 0.9054, 0.9375, 0.9054, 0.9375, 0.9054, 0.9062, 0.9054, 0.5625, 0.9633, 0.5312, 0.9633, 0.5312, 0.9633, 0.5625, 0.9633, 0.0625, 0.9054, 0.09375, 0.9054, 0.09375, 0.9054, 0.0625, 0.9054, 0.875, 0.9054, 0.9062, 0.9054, 0.9062, 0.9054, 0.875, 0.9054, 0.5312, 0.9633, 0.5, 0.9633, 0.5, 0.9633, 0.5312, 0.9633, 0.03125, 0.9054, 0.0625, 0.9054, 0.0625, 0.9054, 0.03125, 0.9054, 0.8438, 0.9054, 0.875, 0.9054, 0.875, 0.9054, 0.8438, 0.9054, 0.5, 0.9633, 0.4688, 0.9633, 0.4688, 0.9633, 0.5, 0.9633, 0.0, 0.9054, 0.03125, 0.9054, 0.03125, 0.9054, 0.0, 0.9054, 0.8125, 0.9054, 0.8438, 0.9054, 0.8438, 0.9054, 0.8125, 0.9054, 0.4688, 0.9633, 0.4375, 0.9633, 0.4375, 0.9633, 0.4688, 0.9633, 0.7812, 0.9054, 0.8125, 0.9054, 0.8125, 0.9054, 0.7812, 0.9054, 0.4375, 0.9633, 0.4063, 0.9633, 0.4063, 0.9633, 0.4375, 0.9633, 0.75, 0.9054, 0.7812, 0.9054, 0.7812, 0.9054, 0.75, 0.9054, 0.4063, 0.9633, 0.375, 0.9633, 0.375, 0.9633, 0.4063, 0.9633, 0.7188, 0.9054, 0.75, 0.9054, 0.75, 0.9054, 0.7188, 0.9054, 0.375, 0.9633, 0.3438, 0.9633, 0.3438, 0.9633, 0.375, 0.9633, 0.6875, 0.9054, 0.7188, 0.9054, 0.7188, 0.9054, 0.6875, 0.9054, 0.3438, 0.9633, 0.3125, 0.9633, 0.3125, 0.9633, 0.3438, 0.9633, 0.6562, 0.9054, 0.6875, 0.9054, 0.6875, 0.9054, 0.6562, 0.9054, 0.3125, 0.9633, 0.2812, 0.9633, 0.2812, 0.9633, 0.3125, 0.9633, 0.625, 0.9054, 0.6562, 0.9054, 0.6562, 0.9054, 0.625, 0.9054, 0.2812, 0.9633, 0.25, 0.9633, 0.25, 0.9633, 0.2812, 0.9633, 0.5938, 0.9054, 0.625, 0.9054, 0.625, 0.9054, 0.5938, 0.9054, 0.25, 0.9633, 0.2188, 0.9633, 0.2188, 0.9633, 0.25, 0.9633, 0.5625, 0.9054, 0.5938, 0.9054, 0.5938, 0.9054, 0.5625, 0.9054, 0.2188, 0.9633, 0.1875, 0.9633, 0.1875, 0.9633, 0.2188, 0.9633, 0.5312, 0.9054, 0.5625, 0.9054, 0.5625, 0.9054, 0.5312, 0.9054, 0.1875, 0.9633, 0.1562, 0.9633, 0.1562, 0.9633, 0.1875, 0.9633, 1.0, 0.9633, 0.9688, 0.9633, 0.9688, 0.9633, 1.0, 0.9633, 0.5, 0.9054, 0.5312, 0.9054, 0.5312, 0.9054, 0.5, 0.9054, 0.1562, 0.9633, 0.125, 0.9633, 0.125, 0.9633, 0.1562, 0.9633, 0.9688, 0.9633, 0.9375, 0.9633, 0.9375, 0.9633, 0.9688, 0.9633, 0.4688, 0.9054, 0.5, 0.9054, 0.5, 0.9054, 0.4688, 0.9054, 0.125, 0.9633, 0.09375, 0.9633, 0.09375, 0.9633, 0.125, 0.9633, 0.9375, 0.9633, 0.9062, 0.9633, 0.9062, 0.9633, 0.9375, 0.9633, 0.4375, 0.9054, 0.4688, 0.9054, 0.4688, 0.9054, 0.4375, 0.9054, 0.09375, 0.9633, 0.0625, 0.9633, 0.0625, 0.9633, 0.09375, 0.9633, 0.9062, 0.9633, 0.875, 0.9633, 0.875, 0.9633, 0.9062, 0.9633, 0.4062, 0.9054, 0.4375, 0.9054, 0.4375, 0.9054, 0.4062, 0.9054, 0.0625, 0.9633, 0.03125, 0.9633, 0.03125, 0.9633, 0.0625, 0.9633, 0.875, 0.9633, 0.8438, 0.9633, 0.8438, 0.9633, 0.875, 0.9633, 0.375, 0.9054, 0.4062, 0.9054, 0.4062, 0.9054, 0.375, 0.9054, 0.03125, 0.9633, 0.0, 0.9633, 0.0, 0.9633, 0.03125, 0.9633, 0.8438, 0.9633, 0.8125, 0.9633, 0.8125, 0.9633, 0.8438, 0.9633, 0.3437, 0.9054, 0.375, 0.9054, 0.375, 0.9054, 0.3437, 0.9054, 0.8125, 0.9633, 0.7813, 0.9633, 0.7813, 0.9633, 0.8125, 0.9633, 0.3125, 0.9054, 0.3437, 0.9054, 0.3437, 0.9054, 0.3125, 0.9054, 0.7813, 0.9633, 0.75, 0.9633, 0.75, 0.9633, 0.7813, 0.9633, 0.2812, 0.9054, 0.3125, 0.9054, 0.3125, 0.9054, 0.2812, 0.9054, 0.75, 0.9633, 0.7188, 0.9633, 0.7188, 0.9633, 0.75, 0.9633, 0.25, 0.9054, 0.2812, 0.9054, 0.2812, 0.9054, 0.25, 0.9054, 0.7188, 0.9633, 0.6875, 0.9633, 0.6875, 0.9633, 0.7188, 0.9633, 0.2188, 0.9054, 0.25, 0.9054, 0.25, 0.9054, 0.2188, 0.9054, 0.03125, 0.9345, 0.03125, 0.9633, 0.0, 0.9633, 0.0, 0.9345, 0.0625, 0.9345, 0.0625, 0.9633, 0.03125, 0.9633, 0.03125, 0.9345, 0.09375, 0.9345, 0.09375, 0.9633, 0.0625, 0.9633, 0.0625, 0.9345, 0.125, 0.9345, 0.125, 0.9633, 0.09375, 0.9633, 0.09375, 0.9345, 0.1562, 0.9345, 0.1562, 0.9633, 0.125, 0.9633, 0.125, 0.9345, 0.1875, 0.9345, 0.1875, 0.9633, 0.1562, 0.9633, 0.1562, 0.9345, 0.2188, 0.9345, 0.2188, 0.9633, 0.1875, 0.9633, 0.1875, 0.9345, 0.25, 0.9345, 0.25, 0.9633, 0.2188, 0.9633, 0.2188, 0.9345, 0.2812, 0.9345, 0.2812, 0.9633, 0.25, 0.9633, 0.25, 0.9345, 0.3125, 0.9345, 0.3125, 0.9633, 0.2812, 0.9633, 0.2812, 0.9345, 0.3438, 0.9345, 0.3438, 0.9633, 0.3125, 0.9633, 0.3125, 0.9345, 0.375, 0.9345, 0.375, 0.9633, 0.3438, 0.9633, 0.3438, 0.9345, 0.4062, 0.9345, 0.4063, 0.9633, 0.375, 0.9633, 0.375, 0.9345, 0.4375, 0.9345, 0.4375, 0.9633, 0.4063, 0.9633, 0.4062, 0.9345, 0.4688, 0.9345, 0.4688, 0.9633, 0.4375, 0.9633, 0.4375, 0.9345, 0.5, 0.9345, 0.5, 0.9633, 0.4688, 0.9633, 0.4688, 0.9345, 0.5312, 0.9345, 0.5312, 0.9633, 0.5, 0.9633, 0.5, 0.9345, 0.5625, 0.9345, 0.5625, 0.9633, 0.5312, 0.9633, 0.5312, 0.9345, 0.5938, 0.9345, 0.5938, 0.9633, 0.5625, 0.9633, 0.5625, 0.9345, 0.625, 0.9345, 0.625, 0.9633, 0.5938, 0.9633, 0.5938, 0.9345, 0.6562, 0.9345, 0.6562, 0.9633, 0.625, 0.9633, 0.625, 0.9345, 0.6875, 0.9345, 0.6875, 0.9633, 0.6562, 0.9633, 0.6562, 0.9345, 0.7188, 0.9345, 0.7188, 0.9633, 0.6875, 0.9633, 0.6875, 0.9345, 0.75, 0.9345, 0.75, 0.9633, 0.7188, 0.9633, 0.7188, 0.9345, 0.7812, 0.9345, 0.7813, 0.9633, 0.75, 0.9633, 0.75, 0.9345, 0.8125, 0.9345, 0.8125, 0.9633, 0.7813, 0.9633, 0.7812, 0.9345, 0.8438, 0.9345, 0.8438, 0.9633, 0.8125, 0.9633, 0.8125, 0.9345, 0.875, 0.9345, 0.875, 0.9633, 0.8438, 0.9633, 0.8438, 0.9345, 0.9062, 0.9345, 0.9062, 0.9633, 0.875, 0.9633, 0.875, 0.9345, 0.9375, 0.9345, 0.9375, 0.9633, 0.9062, 0.9633, 0.9062, 0.9345, 0.9688, 0.9345, 0.9688, 0.9633, 0.9375, 0.9633, 0.9375, 0.9345, 1.0, 0.9345, 1.0, 0.9633, 0.9688, 0.9633, 0.9688, 0.9345, 1.0, 0.9054, 1.0, 0.9345, 0.9688, 0.9345, 0.9688, 0.9054, 0.9688, 0.9054, 0.9688, 0.9345, 0.9375, 0.9345, 0.9375, 0.9054, 0.9375, 0.9054, 0.9375, 0.9345, 0.9062, 0.9345, 0.9062, 0.9054, 0.9062, 0.9054, 0.9062, 0.9345, 0.875, 0.9345, 0.875, 0.9054, 0.875, 0.9054, 0.875, 0.9345, 0.8438, 0.9345, 0.8438, 0.9054, 0.8438, 0.9054, 0.8438, 0.9345, 0.8125, 0.9345, 0.8125, 0.9054, 0.8125, 0.9054, 0.8125, 0.9345, 0.7812, 0.9345, 0.7812, 0.9054, 0.7812, 0.9054, 0.7812, 0.9345, 0.75, 0.9345, 0.75, 0.9054, 0.75, 0.9054, 0.75, 0.9345, 0.7188, 0.9345, 0.7188, 0.9054, 0.7188, 0.9054, 0.7188, 0.9345, 0.6875, 0.9345, 0.6875, 0.9054, 0.6875, 0.9054, 0.6875, 0.9345, 0.6562, 0.9345, 0.6562, 0.9054, 0.6562, 0.9054, 0.6562, 0.9345, 0.625, 0.9345, 0.625, 0.9054, 0.625, 0.9054, 0.625, 0.9345, 0.5938, 0.9345, 0.5938, 0.9054, 0.5938, 0.9054, 0.5938, 0.9345, 0.5625, 0.9345, 0.5625, 0.9054, 0.5625, 0.9054, 0.5625, 0.9345, 0.5312, 0.9345, 0.5312, 0.9054, 0.5312, 0.9054, 0.5312, 0.9345, 0.5, 0.9345, 0.5, 0.9054, 0.5, 0.9054, 0.5, 0.9345, 0.4688, 0.9345, 0.4688, 0.9054, 0.4688, 0.9054, 0.4688, 0.9345, 0.4375, 0.9345, 0.4375, 0.9054, 0.4375, 0.9054, 0.4375, 0.9345, 0.4062, 0.9345, 0.4062, 0.9054, 0.4062, 0.9054, 0.4062, 0.9345, 0.375, 0.9345, 0.375, 0.9054, 0.375, 0.9054, 0.375, 0.9345, 0.3438, 0.9345, 0.3437, 0.9054, 0.3437, 0.9054, 0.3438, 0.9345, 0.3125, 0.9345, 0.3125, 0.9054, 0.3125, 0.9054, 0.3125, 0.9345, 0.2812, 0.9345, 0.2812, 0.9054, 0.2812, 0.9054, 0.2812, 0.9345, 0.25, 0.9345, 0.25, 0.9054, 0.25, 0.9054, 0.25, 0.9345, 0.2188, 0.9345, 0.2188, 0.9054, 0.2188, 0.9054, 0.2188, 0.9345, 0.1875, 0.9345, 0.1875, 0.9054, 0.1875, 0.9054, 0.1875, 0.9345, 0.1562, 0.9345, 0.1562, 0.9054, 0.1562, 0.9054, 0.1562, 0.9345, 0.125, 0.9345, 0.125, 0.9054, 0.125, 0.9054, 0.125, 0.9345, 0.09375, 0.9345, 0.09375, 0.9054, 0.09375, 0.9054, 0.09375, 0.9345, 0.0625, 0.9345, 0.0625, 0.9054, 0.0625, 0.9054, 0.0625, 0.9345, 0.03125, 0.9345, 0.03125, 0.9054, 0.03125, 0.9054, 0.03125, 0.9345, 0.0, 0.9345, 0.0, 0.9054, 0.5938, 1.0, 0.625, 1.0, 0.625, 1.0, 0.5938, 1.0, 0.6562, 1.0, 0.6875, 1.0, 0.6875, 1.0, 0.6562, 1.0, 0.2188, 1.0, 0.25, 1.0, 0.25, 1.0, 0.2188, 1.0, 0.625, 1.0, 0.6562, 1.0, 0.6562, 1.0, 0.625, 1.0, 0.1875, 1.0, 0.2188, 1.0, 0.2188, 1.0, 0.1875, 1.0, 0.5938, 1.0, 0.625, 1.0, 0.625, 1.0, 0.5938, 1.0, 0.1562, 1.0, 0.1875, 1.0, 0.1875, 1.0, 0.1562, 1.0, 0.5625, 1.0, 0.5938, 1.0, 0.5938, 1.0, 0.5625, 1.0, 0.9688, 1.0, 1.0, 1.0, 1.0, 1.0, 0.9688, 1.0, 0.125, 1.0, 0.1562, 1.0, 0.1562, 1.0, 0.125, 1.0, 0.5312, 1.0, 0.5625, 1.0, 0.5625, 1.0, 0.5312, 1.0, 0.9375, 1.0, 0.9688, 1.0, 0.9688, 1.0, 0.9375, 1.0, 0.09375, 1.0, 0.125, 1.0, 0.125, 1.0, 0.09375, 1.0, 0.5, 1.0, 0.5312, 1.0, 0.5312, 1.0, 0.5, 1.0, 0.9062, 1.0, 0.9375, 1.0, 0.9375, 1.0, 0.9062, 1.0, 0.0625, 1.0, 0.09375, 1.0, 0.09375, 1.0, 0.0625, 1.0, 0.4688, 1.0, 0.5, 1.0, 0.5, 1.0, 0.4688, 1.0, 0.875, 1.0, 0.9062, 1.0, 0.9062, 1.0, 0.875, 1.0, 0.03125, 1.0, 0.0625, 1.0, 0.0625, 1.0, 0.03125, 1.0, 0.4375, 1.0, 0.4688, 1.0, 0.4688, 1.0, 0.4375, 1.0, 0.8438, 1.0, 0.875, 1.0, 0.875, 1.0, 0.8438, 1.0, 0.0, 1.0, 0.03125, 1.0, 0.03125, 1.0, 0.0, 1.0, 0.4062, 1.0, 0.4375, 1.0, 0.4375, 1.0, 0.4062, 1.0, 0.8125, 1.0, 0.8438, 1.0, 0.8438, 1.0, 0.8125, 1.0, 0.375, 1.0, 0.4062, 1.0, 0.4062, 1.0, 0.375, 1.0, 0.7812, 1.0, 0.8125, 1.0, 0.8125, 1.0, 0.7812, 1.0, 0.3438, 1.0, 0.375, 1.0, 0.375, 1.0, 0.3438, 1.0, 0.75, 1.0, 0.7812, 1.0, 0.7812, 1.0, 0.75, 1.0, 0.3125, 1.0, 0.3438, 1.0, 0.3438, 1.0, 0.3125, 1.0, 0.7188, 1.0, 0.75, 1.0, 0.75, 1.0, 0.7188, 1.0, 0.2812, 1.0, 0.3125, 1.0, 0.3125, 1.0, 0.2812, 1.0, 0.6875, 1.0, 0.7188, 1.0, 0.7188, 1.0, 0.6875, 1.0, 0.2968, 0.4854, 0.25, 0.49, 0.2032, 0.4854, 0.1582, 0.4717, 0.1167, 0.4496, 0.08029, 0.4197, 0.05045, 0.3833, 0.02827, 0.3418, 0.01461, 0.2968, 0.01, 0.25, 0.01461, 0.2032, 0.02827, 0.1582, 0.05045, 0.1167, 0.08029, 0.08029, 0.1167, 0.05045, 0.1582, 0.02827, 0.2032, 0.01461, 0.25, 0.01, 0.2968, 0.01461, 0.3418, 0.02827, 0.3833, 0.05045, 0.4197, 0.08029, 0.4496, 0.1167, 0.4717, 0.1582, 0.4854, 0.2032, 0.49, 0.25, 0.4854, 0.2968, 0.4717, 0.3418, 0.4496, 0.3833, 0.4197, 0.4197, 0.3833, 0.4496, 0.3418, 0.4717, 0.1562, 1.0, 0.1875, 1.0, 0.1875, 1.0, 0.1562, 1.0, 0.5625, 1.0, 0.5938, 1.0, 0.5938, 1.0, 0.5625, 1.0, 0.9688, 1.0, 1.0, 1.0, 1.0, 1.0, 0.9688, 1.0, 0.125, 1.0, 0.1562, 1.0, 0.1562, 1.0, 0.125, 1.0, 0.5312, 1.0, 0.5625, 1.0, 0.5625, 1.0, 0.5312, 1.0, 0.9375, 1.0, 0.9688, 1.0, 0.9688, 1.0, 0.9375, 1.0, 0.09375, 1.0, 0.125, 1.0, 0.125, 1.0, 0.09375, 1.0, 0.5, 1.0, 0.5312, 1.0, 0.5312, 1.0, 0.5, 1.0, 0.9062, 1.0, 0.9375, 1.0, 0.9375, 1.0, 0.9062, 1.0, 0.0625, 1.0, 0.09375, 1.0, 0.09375, 1.0, 0.0625, 1.0, 0.4688, 1.0, 0.5, 1.0, 0.5, 1.0, 0.4688, 1.0, 0.875, 1.0, 0.9062, 1.0, 0.9062, 1.0, 0.875, 1.0, 0.03125, 1.0, 0.0625, 1.0, 0.0625, 1.0, 0.03125, 1.0, 0.4375, 1.0, 0.4688, 1.0, 0.4688, 1.0, 0.4375, 1.0, 0.8438, 1.0, 0.875, 1.0, 0.875, 1.0, 0.8438, 1.0, 0.0, 1.0, 0.03125, 1.0, 0.03125, 1.0, 0.0, 1.0, 0.4062, 1.0, 0.4375, 1.0, 0.4375, 1.0, 0.4062, 1.0, 0.8125, 1.0, 0.8438, 1.0, 0.8438, 1.0, 0.8125, 1.0, 0.375, 1.0, 0.4062, 1.0, 0.4062, 1.0, 0.375, 1.0, 0.7812, 1.0, 0.8125, 1.0, 0.8125, 1.0, 0.7812, 1.0, 0.3438, 1.0, 0.375, 1.0, 0.375, 1.0, 0.3438, 1.0, 0.75, 1.0, 0.7812, 1.0, 0.7812, 1.0, 0.75, 1.0, 0.3125, 1.0, 0.3438, 1.0, 0.3438, 1.0, 0.3125, 1.0, 0.7188, 1.0, 0.75, 1.0, 0.75, 1.0, 0.7188, 1.0, 0.2812, 1.0, 0.3125, 1.0, 0.3125, 1.0, 0.2812, 1.0, 0.6875, 1.0, 0.7188, 1.0, 0.7188, 1.0, 0.6875, 1.0, 0.25, 1.0, 0.2812, 1.0, 0.2812, 1.0, 0.25, 1.0, 0.6562, 1.0, 0.6875, 1.0, 0.6875, 1.0, 0.6562, 1.0, 0.2188, 1.0, 0.25, 1.0, 0.25, 1.0, 0.2188, 1.0, 0.625, 1.0, 0.6562, 1.0, 0.6562, 1.0, 0.625, 1.0, 0.1875, 1.0, 0.2188, 1.0, 0.2188, 1.0, 0.1875, 1.0])
me_cylinder.materials.append(mat_basewood)
me_cylinder.materials.append(mat_metalring)
me_cylinder.use_remesh_fix_poles = True
me_cylinder.use_remesh_preserve_attributes = False
me_cylinder.use_mirror_vertex_groups = False
me_cylinder.update()

# ---- objects
ob_light = bpy.data.objects.new('Light', light_light)
ob_camera = bpy.data.objects.new('Camera', cam_camera)
ob_cylinder = bpy.data.objects.new('Cylinder', me_cylinder)

# ---- transforms, parenting, visibility, modifiers, constraints
ob_light.location = (4.076, 1.005, 5.904)
ob_light.rotation_euler = (0.6503, 0.05522, 1.866)
ob_light.lock_rotations_4d = False
ob_light.empty_display_type = 'ARROWS'
ob_light.color = (0.0, 0.0, 0.0, 0.0)
ob_light.lineart.crease_threshold = 0.0
ob_camera.location = (7.359, -6.926, 4.958)
ob_camera.rotation_euler = (1.109, 0.0, 0.8149)
ob_camera.lock_rotations_4d = False
ob_camera.empty_display_type = 'ARROWS'
ob_camera.color = (0.0, 0.0, 0.0, 0.0)
ob_camera.display_type = 'WIRE'
ob_camera.lineart.crease_threshold = 0.0
ob_cylinder.location = (0.0, 0.0, 1.5)
ob_cylinder.scale = (1.0, 1.0, 1.458)
ob_cylinder.lineart.crease_threshold = 0.0

# ---- collection membership
col_collection.objects.link(ob_light)
col_collection.objects.link(ob_camera)
col_collection.objects.link(ob_cylinder)

# ---- scene / render settings (as saved in the file)
scene.camera = ob_camera
scene.frame_start = 1; scene.frame_end = 250; scene.frame_set(1)
scene.render.engine = 'BLENDER_EEVEE_NEXT'
scene.cycles.use_denoising = False
scene.cycles.samples = 128
scene.cycles.sampling_pattern = 'TABULATED_SOBOL'
scene.cycles.use_adaptive_sampling = False
scene.cycles.use_light_tree = False
scene.view_settings.view_transform = 'Filmic'
bpy.context.view_layer.update()
